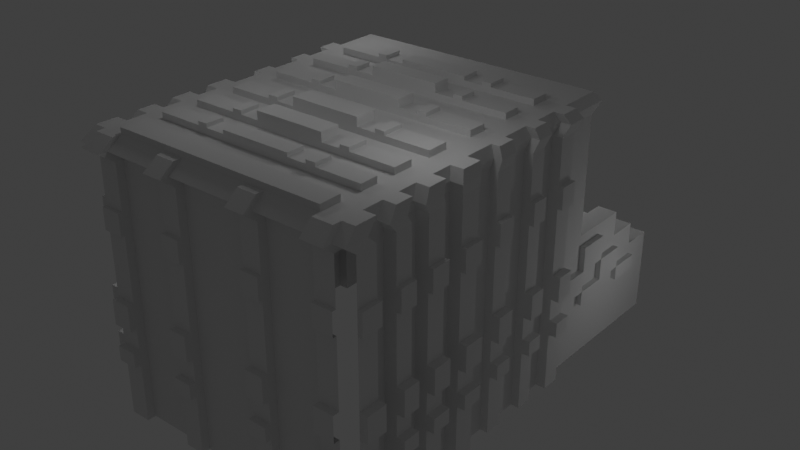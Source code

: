 # Source: untitled.blend  (saved by Blender 3.0.42; exported with 4.5.12 LTS)
import bpy
from mathutils import Matrix  # noqa: F401  (used for matrix-valued properties, if any)

bpy.ops.wm.read_factory_settings(use_empty=True)
scene = bpy.context.scene
scene.name = 'Scene'

# ---- collections
col_collection = bpy.data.collections.new('Collection'); scene.collection.children.link(col_collection)

# ---- world
world_world = bpy.data.worlds.new('World'); scene.world = world_world
world_world.use_nodes = True; world_world.node_tree.nodes.clear()
_N = world_world.node_tree.nodes; _L = world_world.node_tree.links
n0 = _N.new('ShaderNodeOutputWorld'); n0.name = 'World Output'; n0.location = (300, 300)
n1 = _N.new('ShaderNodeBackground'); n1.name = 'Background'; n1.location = (10, 300)
n1.inputs[0].default_value = (0.05088, 0.05088, 0.05088, 1.0)
_L.new(n1.outputs[0], n0.inputs[0])
n0.is_active_output = True
world_world.color = (0.05088, 0.05088, 0.05088)
world_world.use_sun_shadow = False
world_world.sun_shadow_jitter_overblur = 0.0

# ---- lights
light_point = bpy.data.lights.new('Point', 'POINT')
light_point.transmission_factor = 0.0
light_point.shadow_soft_size = 0.25
light_point.shadow_maximum_resolution = 0.006
light_point.use_absolute_resolution = True
light_point_001 = bpy.data.lights.new('Point.001', 'POINT')
light_point_001.transmission_factor = 0.0
light_point_001.shadow_soft_size = 0.25
light_point_001.shadow_maximum_resolution = 0.006
light_point_001.use_absolute_resolution = True
light_point_002 = bpy.data.lights.new('Point.002', 'POINT')
light_point_002.transmission_factor = 0.0
light_point_002.shadow_soft_size = 0.25
light_point_002.shadow_maximum_resolution = 0.006
light_point_002.use_absolute_resolution = True
light_point_003 = bpy.data.lights.new('Point.003', 'POINT')
light_point_003.transmission_factor = 0.0
light_point_003.shadow_soft_size = 0.25
light_point_003.shadow_maximum_resolution = 0.006
light_point_003.use_absolute_resolution = True
light_point_004 = bpy.data.lights.new('Point.004', 'POINT')
light_point_004.transmission_factor = 0.0
light_point_004.shadow_soft_size = 0.25
light_point_004.shadow_maximum_resolution = 0.006
light_point_004.use_absolute_resolution = True
light_point_005 = bpy.data.lights.new('Point.005', 'POINT')
light_point_005.transmission_factor = 0.0
light_point_005.shadow_soft_size = 0.25
light_point_005.shadow_maximum_resolution = 0.006
light_point_005.use_absolute_resolution = True
light_point_006 = bpy.data.lights.new('Point.006', 'POINT')
light_point_006.transmission_factor = 0.0
light_point_006.shadow_soft_size = 0.25
light_point_006.shadow_maximum_resolution = 0.006
light_point_006.use_absolute_resolution = True
light_point_007 = bpy.data.lights.new('Point.007', 'POINT')
light_point_007.transmission_factor = 0.0
light_point_007.shadow_soft_size = 0.25
light_point_007.shadow_maximum_resolution = 0.006
light_point_007.use_absolute_resolution = True
light_point_008 = bpy.data.lights.new('Point.008', 'POINT')
light_point_008.transmission_factor = 0.0
light_point_008.shadow_soft_size = 0.25
light_point_008.shadow_maximum_resolution = 0.006
light_point_008.use_absolute_resolution = True

# ---- meshes
me_cube_001 = bpy.data.meshes.new('Cube.001')
me_cube_001.from_pydata([(0.0, 1.174, -0.1897), (0.0, 1.174, -0.9898), (-1.727, 1.174, -0.1897), (-1.727, 1.174, -0.9898), (-1.727, -1.156, -0.1897), (-1.727, -1.156, -0.9898), (-1.727, -1.156, 0.3081), (-1.727, -3.304, -0.9898), (-1.727, -3.304, -0.1897), (0.0, -4.912, -0.1897), (0.0, -4.912, -0.9898), (-1.727, -4.912, -0.9898), (-1.727, -4.912, -0.1897), (0.0, -4.912, -0.1897), (0.0, -4.912, -0.9898), (-1.727, -4.912, -0.9898), (-1.727, -4.912, -0.1897), (-1.455, 1.174, -0.1897), (-1.455, 1.174, -0.9898), (-1.455, -4.912, -0.9898), (-1.455, -4.912, -0.1897), (-1.455, -4.912, -0.9898), (-1.455, -4.912, -0.1897), (-1.727, -0.5601, -0.9898), (-1.727, -0.5601, -0.1897), (0.0, -4.912, 0.3081), (-1.727, 0.3068, -0.1897), (-1.727, 0.3068, -0.9898), (-1.727, -3.304, 0.3081), (-1.455, -4.912, 0.3081), (-1.727, 0.7403, -0.1897), (-1.727, 0.7403, -0.9898), (-1.727, -0.1266, -0.9898), (-1.727, -0.1266, -0.1897), (-1.727, -1.156, 0.008939), (-1.727, -3.304, 0.008939), (-1.455, 1.174, 0.008939), (0.0, 1.174, 0.008939), (0.0, -0.5601, 0.647), (-1.727, 0.7403, 0.008939), (-1.727, 1.174, 0.008939), (0.0, -4.912, 0.647), (-1.455, -4.912, 0.008939), (0.0, -4.912, 0.008939), (-1.727, -3.304, 0.647), (-1.455, -0.5601, 0.647), (-1.727, -0.5601, 0.008939), (-1.727, -1.156, 0.647), (-1.727, -0.1266, 0.008939), (-1.727, 0.3068, 0.008939), (0.0, 0.7403, 0.008939), (-1.455, 0.7403, 0.008939), (-1.455, -4.912, 0.647), (-1.727, -0.5601, 0.3081), (-1.727, -0.1266, 0.3081), (-1.727, 0.3068, 0.3081), (0.0, 0.7403, 0.3081), (0.0, 0.3068, 0.3081), (-1.455, 0.7403, 0.3081), (-1.455, 0.3068, 0.3081), (-1.727, 0.7403, 0.3081), (0.0, -0.1266, 0.647), (-1.727, -0.5601, 0.647), (-1.455, -0.1266, 0.647), (-1.727, -0.1266, 0.647), (-1.727, 0.3068, 0.647), (-1.455, 0.3068, 0.647), (0.0, 0.3068, 0.647), (0.0, -3.304, 2.704), (0.0, -1.156, 2.704), (-1.455, -4.912, 2.704), (-1.727, -4.912, 2.704), (0.0, -4.912, 2.704), (-1.455, -1.156, 2.704), (-1.455, -3.304, 2.704), (-1.727, -1.156, 2.704), (-1.727, -3.304, 2.704), (-1.455, -0.5601, 2.704), (0.0, -0.5601, 2.704), (-1.727, -0.5601, 2.704), (0.0, -4.912, 2.413), (-1.727, -0.5601, 2.413), (-1.727, -4.912, 2.413), (-1.455, -4.912, 2.413), (0.0, -0.5601, 2.413), (-1.455, -0.5601, 2.413), (-1.727, -1.156, 2.413), (-1.727, -3.304, 2.413), (-1.727, 0.7403, 0.1605), (-1.727, 1.174, 0.1605), (-1.455, 1.174, 0.1605), (-1.455, 0.7403, 0.1605), (-1.455, 0.7403, 0.4597), (-1.455, 0.3068, 0.4597), (-1.727, 0.3068, 0.4597), (-1.727, 0.7403, 0.4597), (-1.455, -0.1266, 0.7986), (-1.455, -0.5601, 0.7986), (-1.727, -0.5601, 0.7986), (-1.727, -0.1266, 0.7986), (-1.727, 0.3068, 0.7986), (-1.455, 0.3068, 0.7986), (0.0, -0.7346, 2.413), (0.0, -0.7346, 0.647), (-1.455, -0.7346, 0.647), (-1.455, -0.7346, 2.413), (0.0, -5.1, 2.558), (-1.768, -0.393, 2.558), (-1.474, -5.1, 2.558), (-1.474, -0.393, 2.558), (-1.768, -3.361, 2.558), (-1.768, -5.1, 2.558), (0.0, -0.393, 2.558), (-1.768, -1.038, 2.558), (-1.727, -1.407, -0.1897), (-1.727, -1.407, -0.9898), (-1.727, -1.407, 0.3081), (-1.727, -1.407, 0.008939), (-1.727, -1.407, 0.647), (0.0, -1.407, 2.704), (-1.455, -1.407, 2.704), (-1.727, -1.407, 2.704), (-1.727, -1.407, 2.413), (-1.768, -1.309, 2.558), (-1.862, -1.156, -0.9898), (-1.862, -1.156, -0.1897), (-1.862, -1.407, -0.9898), (-1.862, -1.156, 0.008939), (-1.862, -1.156, 0.3081), (-1.862, -1.156, 0.647), (-1.862, -1.156, 2.413), (-1.903, -1.038, 2.558), (-1.862, -1.407, 2.413), (-1.862, -1.156, 2.704), (-1.903, -1.309, 2.558), (-1.862, -1.407, -0.1897), (-1.862, -1.407, 0.3081), (-1.862, -1.407, 0.008939), (-1.862, -1.407, 0.647), (-1.862, -1.407, 2.704), (-1.727, -2.356, -0.1897), (-1.727, -2.356, 0.3081), (-1.727, -2.356, 0.008939), (-1.727, -2.356, 0.647), (-1.455, -2.356, 2.704), (-1.727, -2.356, 2.704), (-1.727, -2.356, -0.9898), (0.0, -2.356, 2.704), (-1.727, -2.356, 2.413), (-1.768, -2.335, 2.558), (-1.727, -2.604, -0.1897), (-1.727, -2.604, 0.3081), (-1.727, -2.604, 0.008939), (-1.727, -2.604, 0.647), (-1.455, -2.604, 2.704), (-1.727, -2.604, 2.704), (-1.727, -2.604, -0.9898), (0.0, -2.604, 2.704), (-1.727, -2.604, 2.413), (-1.768, -2.604, 2.558), (-1.833, -2.604, -0.9898), (-1.833, -2.356, -0.9898), (-1.833, -2.604, 2.413), (-1.833, -2.356, 2.413), (-1.874, -2.604, 2.558), (-1.874, -2.335, 2.558), (-1.833, -2.356, 0.647), (-1.833, -2.356, 2.704), (-1.833, -2.356, 0.3081), (-1.833, -2.356, 0.008939), (-1.833, -2.356, -0.1897), (-1.833, -2.604, -0.1897), (-1.833, -2.604, 0.3081), (-1.833, -2.604, 0.008939), (-1.833, -2.604, 0.647), (-1.833, -2.604, 2.704), (-1.727, -1.731, -0.9898), (0.0, -1.731, 2.704), (-1.727, -1.731, 2.413), (-1.768, -1.659, 2.558), (-1.727, -1.731, -0.1897), (-1.727, -1.731, 0.3081), (-1.727, -1.731, 0.008939), (-1.727, -1.731, 0.647), (-1.455, -1.731, 2.704), (-1.727, -1.731, 2.704), (-1.727, -1.959, -0.1897), (-1.727, -1.959, 0.3081), (-1.727, -1.959, 0.008939), (-1.727, -1.959, 0.647), (-1.455, -1.959, 2.704), (-1.727, -1.959, 2.704), (-1.727, -1.959, -0.9898), (0.0, -1.959, 2.704), (-1.727, -1.959, 2.413), (-1.768, -1.906, 2.558), (-1.839, -1.959, -0.9898), (-1.839, -1.731, -0.9898), (-1.839, -1.959, 2.413), (-1.839, -1.731, 2.413), (-1.88, -1.906, 2.558), (-1.88, -1.659, 2.558), (-1.839, -1.731, -0.1897), (-1.839, -1.731, 0.008939), (-1.839, -1.731, 0.3081), (-1.839, -1.731, 0.647), (-1.839, -1.731, 2.704), (-1.839, -1.959, -0.1897), (-1.839, -1.959, 0.3081), (-1.839, -1.959, 0.008939), (-1.839, -1.959, 0.647), (-1.839, -1.959, 2.704), (-1.727, -3.022, -0.1897), (-1.727, -3.022, 0.3081), (-1.727, -3.022, 0.008939), (-1.727, -3.022, 0.647), (-1.455, -3.022, 2.704), (-1.727, -3.022, 2.704), (-1.727, -3.022, -0.9898), (0.0, -3.022, 2.704), (-1.727, -3.022, 2.413), (-1.768, -3.055, 2.558), (-1.727, -4.108, -0.1897), (-1.727, -4.108, -0.9898), (-1.727, -4.108, 0.3081), (-1.727, -4.108, 0.008939), (-1.727, -4.108, 0.647), (0.0, -4.108, 2.704), (-1.455, -4.108, 2.704), (-1.727, -4.108, 2.704), (-1.727, -4.108, 2.413), (-1.768, -4.23, 2.558), (-1.727, -4.344, -0.1897), (-1.727, -4.344, 0.3081), (-1.727, -4.344, 0.008939), (-1.727, -4.344, 0.647), (-1.455, -4.344, 2.704), (-1.727, -4.344, 2.704), (-1.727, -4.344, -0.9898), (0.0, -4.344, 2.704), (-1.727, -4.344, 2.413), (-1.768, -4.485, 2.558), (-1.727, -3.587, -0.9898), (0.0, -3.587, 2.704), (-1.727, -3.587, 2.413), (-1.768, -3.667, 2.558), (-1.727, -3.587, -0.1897), (-1.727, -3.587, 0.3081), (-1.727, -3.587, 0.008939), (-1.727, -3.587, 0.647), (-1.455, -3.587, 2.704), (-1.727, -3.587, 2.704), (-1.727, -3.848, -0.1897), (-1.727, -3.848, 0.3081), (-1.727, -3.848, 0.008939), (-1.727, -3.848, 0.647), (-1.455, -3.848, 2.704), (-1.727, -3.848, 2.704), (-1.727, -3.848, -0.9898), (0.0, -3.848, 2.704), (-1.727, -3.848, 2.413), (-1.768, -3.949, 2.558), (-1.727, -4.628, -0.1897), (-1.727, -4.628, 0.3081), (-1.727, -4.628, 0.008939), (-1.727, -4.628, 0.647), (-1.455, -4.628, 2.704), (-1.727, -4.628, 2.704), (-1.727, -4.628, -0.9898), (0.0, -4.628, 2.704), (-1.727, -4.628, 2.413), (-1.768, -4.792, 2.558), (-1.893, -3.022, -0.1897), (-1.893, -3.304, -0.1897), (-1.893, -4.628, -0.1897), (-1.893, -4.912, -0.1897), (-1.893, -3.304, -0.9898), (-1.893, -4.912, 0.008939), (-1.893, -4.912, -0.9898), (-1.893, -3.022, 0.3081), (-1.893, -3.304, 0.3081), (-1.893, -4.628, 0.3081), (-1.893, -4.912, 0.3081), (-1.893, -3.304, 0.008939), (-1.893, -3.022, 0.008939), (-1.893, -4.628, 0.008939), (-1.893, -4.912, 2.413), (-1.893, -4.912, 0.647), (-1.893, -3.022, 0.647), (-1.893, -3.304, 0.647), (-1.893, -4.628, 0.647), (-1.934, -3.361, 2.558), (-1.893, -3.304, 2.704), (-1.893, -3.022, 2.704), (-1.893, -4.628, 2.704), (-1.893, -4.912, 2.704), (-1.934, -5.1, 2.558), (-1.893, -3.304, 2.413), (-1.893, -3.022, -0.9898), (-1.893, -3.022, 2.413), (-1.934, -3.055, 2.558), (-1.893, -4.344, -0.9898), (-1.893, -4.108, -0.9898), (-1.893, -4.344, 2.413), (-1.893, -4.108, 2.413), (-1.934, -4.485, 2.558), (-1.934, -4.23, 2.558), (-1.893, -4.108, 0.647), (-1.893, -4.108, 0.3081), (-1.893, -4.108, 0.008939), (-1.893, -4.108, 2.704), (-1.893, -4.108, -0.1897), (-1.893, -4.344, -0.1897), (-1.893, -4.344, 0.3081), (-1.893, -4.344, 0.008939), (-1.893, -4.344, 0.647), (-1.893, -4.344, 2.704), (-1.893, -3.848, -0.9898), (-1.893, -3.587, -0.9898), (-1.893, -3.848, 2.413), (-1.893, -3.587, 2.413), (-1.934, -3.949, 2.558), (-1.934, -3.667, 2.558), (-1.893, -3.587, -0.1897), (-1.893, -3.587, 0.008939), (-1.893, -3.587, 2.704), (-1.893, -3.587, 0.3081), (-1.893, -3.587, 0.647), (-1.893, -3.848, -0.1897), (-1.893, -3.848, 0.3081), (-1.893, -3.848, 0.008939), (-1.893, -3.848, 0.647), (-1.893, -3.848, 2.704), (-1.893, -4.628, -0.9898), (-1.893, -4.628, 2.413), (-1.934, -4.792, 2.558), (-1.967, -1.156, -0.1897), (-1.967, -1.156, 0.008939), (-1.967, -1.156, 0.3081), (-1.967, -1.156, 0.647), (-1.967, -1.407, -0.1897), (-1.967, -1.407, 0.3081), (-1.967, -1.407, 0.008939), (-1.967, -1.407, 0.647), (-1.938, -2.356, 0.3081), (-1.938, -2.356, 0.647), (-1.938, -2.356, -0.1897), (-1.938, -2.356, 0.008939), (-1.938, -2.604, -0.1897), (-1.938, -2.604, 0.3081), (-1.938, -2.604, 0.008939), (-1.938, -2.604, 0.647), (-1.944, -1.731, -0.1897), (-1.944, -1.731, 0.008939), (-1.944, -1.731, 0.3081), (-1.944, -1.731, 0.647), (-1.944, -1.959, -0.1897), (-1.944, -1.959, 0.3081), (-1.944, -1.959, 0.008939), (-1.944, -1.959, 0.647), (-1.999, -3.022, -0.1897), (-1.999, -3.304, -0.1897), (-1.999, -4.628, -0.1897), (-1.999, -4.912, -0.1897), (-1.999, -4.912, 0.008939), (-1.999, -3.022, 0.3081), (-1.999, -3.304, 0.3081), (-1.999, -4.628, 0.3081), (-1.999, -4.912, 0.3081), (-1.999, -3.304, 0.008939), (-1.999, -3.022, 0.008939), (-1.999, -4.628, 0.008939), (-1.999, -3.022, 0.647), (-1.999, -3.304, 0.647), (-1.999, -4.912, 0.647), (-1.999, -4.628, 0.647), (-1.999, -4.108, 0.3081), (-1.999, -4.108, 0.647), (-1.999, -4.108, -0.1897), (-1.999, -4.108, 0.008939), (-1.999, -4.344, -0.1897), (-1.999, -4.344, 0.3081), (-1.999, -4.344, 0.008939), (-1.999, -4.344, 0.647), (-1.999, -3.587, -0.1897), (-1.999, -3.587, 0.008939), (-1.999, -3.587, 0.3081), (-1.999, -3.587, 0.647), (-1.999, -3.848, -0.1897), (-1.999, -3.848, 0.3081), (-1.999, -3.848, 0.008939), (-1.999, -3.848, 0.647), (-1.801, -0.1266, 0.3081), (-1.801, -0.1266, 0.647), (-1.801, 0.7403, -0.1897), (-1.801, 0.7403, 0.008939), (-1.801, 0.3068, 0.008939), (-1.801, 0.3068, -0.1897), (-1.801, -0.1266, -0.1897), (-1.801, -0.1266, 0.008939), (-1.801, -0.5601, 0.008939), (-1.801, -0.5601, -0.1897), (-1.801, 0.3068, 0.3081), (-1.801, -0.5601, 0.3081), (-1.801, -1.156, 0.008939), (-1.801, -1.156, 0.3081), (-1.801, -0.5601, 0.647), (0.0, -1.407, 2.786), (0.0, -1.156, 2.786), (-1.455, -1.156, 2.786), (0.0, -3.304, 2.786), (-1.455, -3.304, 2.786), (0.0, -4.912, 2.786), (-1.455, -4.912, 2.786), (-1.455, -3.022, 2.786), (-1.455, -4.628, 2.786), (-1.455, -1.407, 2.786), (0.0, -2.604, 2.786), (0.0, -2.356, 2.786), (-1.455, -2.356, 2.786), (-1.455, -2.604, 2.786), (0.0, -1.959, 2.786), (0.0, -1.731, 2.786), (-1.455, -1.731, 2.786), (-1.455, -1.959, 2.786), (0.0, -3.022, 2.786), (0.0, -4.344, 2.786), (0.0, -4.108, 2.786), (-1.455, -4.108, 2.786), (-1.455, -4.344, 2.786), (0.0, -3.848, 2.786), (0.0, -3.587, 2.786), (-1.455, -3.587, 2.786), (-1.455, -3.848, 2.786), (0.0, -4.628, 2.786), (-0.7277, 1.174, -0.1897), (-0.7277, -4.912, -0.9898), (-0.7277, -4.912, -0.9898), (-0.7277, 1.174, -0.9898), (-0.7277, -4.912, 0.3081), (-0.7277, -4.912, -0.1897), (-0.7277, -4.912, -0.1897), (-0.7277, 1.174, 0.008939), (-0.7277, -4.912, 0.008939), (-0.7277, -4.912, 0.647), (-0.7277, 0.7403, 0.008939), (-0.7277, 0.3068, 0.3081), (-0.7277, 0.7403, 0.3081), (-0.7277, -0.5601, 0.647), (-0.7277, 0.3068, 0.647), (-0.7277, -0.1266, 0.647), (-0.7277, -1.156, 2.704), (-0.7277, -3.304, 2.704), (-0.7277, -4.912, 2.704), (-0.7277, -0.5601, 2.704), (-0.7277, -4.912, 2.413), (-0.7277, -0.5601, 2.413), (-0.7277, -0.7346, 0.647), (-0.7277, -0.7346, 2.413), (-0.737, -5.1, 2.558), (-0.737, -0.393, 2.558), (-0.7277, -1.407, 2.704), (-0.7277, -2.356, 2.704), (-0.7277, -2.604, 2.704), (-0.7277, -1.731, 2.704), (-0.7277, -1.959, 2.704), (-0.7277, -3.022, 2.704), (-0.7277, -4.108, 2.704), (-0.7277, -4.344, 2.704), (-0.7277, -3.587, 2.704), (-0.7277, -3.848, 2.704), (-0.7277, -4.628, 2.704), (-0.7277, -1.156, 2.786), (-0.7277, -3.304, 2.786), (-0.7277, -4.912, 2.786), (-0.7277, -1.407, 2.786), (-0.7277, -2.356, 2.786), (-0.7277, -2.604, 2.786), (-0.7277, -1.731, 2.786), (-0.7277, -1.959, 2.786), (-0.7277, -3.022, 2.786), (-0.7277, -4.108, 2.786), (-0.7277, -4.344, 2.786), (-0.7277, -3.587, 2.786), (-0.7277, -3.848, 2.786), (-0.7277, -4.628, 2.786), (-0.4725, 1.174, -0.1897), (-0.4725, -4.912, -0.9898), (-0.4725, -4.912, -0.9898), (-0.4725, 1.174, 0.008939), (-0.4725, 0.7403, 0.008939), (-0.4725, 0.3068, 0.3081), (-0.4725, 0.7403, 0.3081), (-0.4725, -0.5601, 0.647), (-0.4725, 0.3068, 0.647), (-0.4725, -0.1266, 0.647), (-0.4725, -0.5601, 2.704), (-0.4725, -0.5601, 2.413), (-0.4725, -0.7346, 0.647), (-0.4725, -0.7346, 2.413), (-0.4785, -0.393, 2.558), (-0.4725, -1.407, 2.704), (-0.4725, -2.356, 2.704), (-0.4725, -2.604, 2.704), (-0.4725, -1.731, 2.704), (-0.4725, -1.959, 2.704), (-0.4725, -3.022, 2.704), (-0.4725, -4.108, 2.704), (-0.4725, -4.344, 2.704), (-0.4725, -3.587, 2.704), (-0.4725, -3.848, 2.704), (-0.4725, -4.628, 2.704), (-0.4725, -1.407, 2.786), (-0.4725, -2.356, 2.786), (-0.4725, -2.604, 2.786), (-0.4725, -1.731, 2.786), (-0.4725, -1.959, 2.786), (-0.4725, -3.022, 2.786), (-0.4725, -4.108, 2.786), (-0.4725, -4.344, 2.786), (-0.4725, -3.587, 2.786), (-0.4725, -3.848, 2.786), (-0.4725, -4.628, 2.786), (-0.4725, 1.174, -0.9898), (-0.4725, -4.912, 0.3081), (-0.4725, -4.912, -0.1897), (-0.4725, -4.912, -0.1897), (-0.4725, -4.912, 0.008939), (-0.4725, -4.912, 0.647), (-0.4725, -1.156, 2.704), (-0.4725, -3.304, 2.704), (-0.4725, -4.912, 2.704), (-0.4725, -4.912, 2.413), (-0.4785, -5.1, 2.558), (-0.4725, -1.156, 2.786), (-0.4725, -3.304, 2.786), (-0.4725, -4.912, 2.786), (-1.727, -5.027, -0.1897), (-1.727, -5.027, 0.008939), (-1.455, -5.027, -0.1897), (-1.727, -5.027, -0.9898), (-1.727, -5.027, -0.1897), (-1.455, -5.027, -0.1897), (-1.455, -5.027, -0.9898), (-1.455, -5.027, 0.3081), (-1.455, -5.027, 0.647), (-1.727, -5.027, 0.3081), (-1.455, -5.027, 0.008939), (-1.727, -5.027, 0.647), (-1.727, -5.027, 2.413), (-1.474, -5.215, 2.558), (-1.455, -5.027, 2.704), (-1.727, -5.027, 2.704), (-1.768, -5.215, 2.558), (-1.455, -5.027, 2.413), (-0.4725, -5.027, 0.3081), (-0.7277, -5.027, 0.3081), (-0.4725, -5.027, -0.1897), (-0.7277, -5.027, -0.1897), (-0.4725, -5.027, -0.1897), (-0.7277, -5.027, -0.1897), (-0.4725, -5.027, 0.008939), (-0.7277, -5.027, 0.008939), (-0.4725, -5.027, 0.647), (-0.7277, -5.027, 0.647), (-0.4725, -5.027, 2.704), (-0.7277, -5.027, 2.704), (-0.4725, -5.027, 2.413), (-0.7277, -5.027, 2.413), (-0.4785, -5.215, 2.558), (-0.737, -5.215, 2.558), (-0.7277, -5.027, -0.9898), (-0.4725, -5.027, -0.9898), (-1.727, -1.156, 1.82), (0.0, -4.912, 1.82), (-1.727, -0.5601, 1.82), (-1.455, -4.912, 1.82), (-1.455, -0.5601, 1.82), (-1.727, -3.304, 1.82), (0.0, -0.7346, 1.82), (-1.455, -0.7346, 1.82), (-1.727, -1.407, 1.82), (-1.862, -1.156, 1.82), (-1.862, -1.407, 1.82), (-1.727, -2.356, 1.82), (-1.727, -2.604, 1.82), (-1.833, -2.356, 1.82), (-1.833, -2.604, 1.82), (-1.727, -1.731, 1.82), (-1.727, -1.959, 1.82), (-1.839, -1.731, 1.82), (-1.839, -1.959, 1.82), (-1.727, -3.022, 1.82), (-1.727, -4.108, 1.82), (-1.727, -4.344, 1.82), (-1.727, -3.587, 1.82), (-1.727, -3.848, 1.82), (-1.727, -4.628, 1.82), (-1.893, -4.912, 1.82), (-1.893, -3.304, 1.82), (-1.893, -3.022, 1.82), (-1.893, -4.108, 1.82), (-1.893, -4.344, 1.82), (-1.893, -3.587, 1.82), (-1.893, -3.848, 1.82), (-1.893, -4.628, 1.82), (-0.7277, -0.7346, 1.82), (-0.7277, -4.912, 1.82), (-0.4725, -0.7346, 1.82), (-0.4725, -4.912, 1.82), (-1.727, -5.027, 1.82), (-1.455, -5.027, 1.82), (-0.7277, -5.027, 1.82), (-0.4725, -5.027, 1.82), (-1.727, -1.156, 1.53), (-0.8568, 1.174, -0.9898), (-1.862, -1.156, 1.53), (-1.893, -4.912, 1.53), (-1.727, -5.027, 1.53), (0.0, -4.912, 1.53), (-1.727, -0.5601, 1.53), (-1.455, -4.912, 1.53), (-1.455, -0.5601, 1.53), (-1.727, -3.304, 1.53), (-1.455, -0.7346, 1.53), (-1.727, -1.407, 1.53), (-1.862, -1.407, 1.53), (-1.727, -2.356, 1.53), (-1.727, -2.604, 1.53), (-1.833, -2.356, 1.53), (-1.833, -2.604, 1.53), (-1.727, -1.731, 1.53), (-1.727, -1.959, 1.53), (-1.839, -1.731, 1.53), (-1.839, -1.959, 1.53), (-1.727, -3.022, 1.53), (-1.727, -4.108, 1.53), (-1.727, -4.344, 1.53), (-1.727, -3.587, 1.53), (-1.727, -3.848, 1.53), (-1.727, -4.628, 1.53), (-1.893, -3.304, 1.53), (-1.893, -3.022, 1.53), (-1.893, -4.108, 1.53), (-1.893, -4.344, 1.53), (-1.893, -3.587, 1.53), (-1.893, -3.848, 1.53), (-1.893, -4.628, 1.53), (-0.7277, -0.7346, 1.53), (-0.7277, -4.912, 1.53), (-0.8568, -4.912, 0.3081), (-0.4725, -4.912, 1.53), (-1.455, -5.027, 1.53), (-0.7277, -5.027, 1.53), (-0.4725, -5.027, 1.53), (-1.925, -1.407, 1.53), (-1.925, -1.407, 1.82), (-1.896, -2.356, 1.53), (-1.896, -2.356, 1.82), (-1.896, -2.604, 1.53), (-1.896, -2.604, 1.82), (-1.902, -1.731, 1.53), (-1.902, -1.731, 1.82), (-1.902, -1.959, 1.53), (-1.902, -1.959, 1.82), (-1.956, -3.304, 1.53), (-1.956, -3.304, 1.82), (-1.956, -3.022, 1.53), (-1.956, -3.022, 1.82), (-1.956, -4.108, 1.53), (-1.956, -4.108, 1.82), (-1.956, -4.344, 1.53), (-1.956, -4.344, 1.82), (-1.956, -3.587, 1.53), (-1.956, -3.587, 1.82), (-1.956, -3.848, 1.53), (-1.956, -3.848, 1.82), (-1.956, -4.628, 1.53), (-1.956, -4.628, 1.82), (-1.956, -4.912, 1.82), (-1.925, -1.156, 1.82), (-1.925, -1.156, 1.53), (-1.956, -4.912, 1.53), (-1.455, -5.079, 1.53), (-1.455, -5.079, 1.82), (-0.7277, -5.079, 1.53), (-0.7277, -5.079, 1.82), (-0.4725, -5.079, 1.53), (-0.4725, -5.079, 1.82), (-1.727, -5.079, 1.82), (-1.727, -5.079, 1.53), (-1.727, -5.113, -0.1897), (-1.727, -5.113, 0.008939), (-1.455, -5.113, -0.1897), (-1.455, -5.113, 0.3081), (-1.455, -5.113, 0.647), (-1.727, -5.113, 0.3081), (-1.455, -5.113, 0.008939), (-1.727, -5.113, 0.647), (-0.4725, -5.113, 0.3081), (-0.7277, -5.113, 0.3081), (-0.4725, -5.113, -0.1897), (-0.7277, -5.113, -0.1897), (-0.4725, -5.113, 0.008939), (-0.7277, -5.113, 0.008939), (-0.4725, -5.113, 0.647), (-0.7277, -5.113, 0.647), (0.0, -1.263, 1.53), (0.0, -1.263, 0.647), (-0.4725, -1.263, 0.647), (-0.7277, -1.263, 0.647), (-0.7277, -1.263, 1.53), (-0.7277, -1.263, 1.82), (-0.4725, -1.263, 1.53), (-0.4725, -1.263, 1.82), (0.0, -1.263, 1.82), (-0.8568, -4.912, -0.1897), (-0.8568, -4.912, -0.1897), (-0.8568, -4.912, 0.008939), (-0.8568, -4.912, 0.647), (-0.8568, -1.156, 2.704), (-0.8568, -3.304, 2.704), (-0.8568, -4.912, 2.704), (-0.8568, -4.912, 2.413), (-0.8678, -5.1, 2.558), (-0.8568, -1.156, 2.786), (-0.8568, -3.304, 2.786), (-0.8568, -4.912, 2.786), (-0.8568, 1.174, -0.1897), (-0.8568, -4.912, -0.9898), (-0.8568, -4.912, -0.9898), (-0.8568, 1.174, 0.008939), (-0.8568, 0.7403, 0.008939), (-0.8568, 0.3068, 0.3081), (-0.8568, 0.7403, 0.3081), (-0.8568, -0.5601, 0.647), (-0.8568, 0.3068, 0.647), (-0.8568, -0.1266, 0.647), (-0.8568, -0.5601, 2.704), (-0.8568, -0.5601, 2.413), (-0.8568, -0.7346, 0.647), (-0.8568, -0.7346, 2.413), (-0.8678, -0.393, 2.558), (-0.8568, -1.407, 2.704), (-0.8568, -2.356, 2.704), (-0.8568, -2.604, 2.704), (-0.8568, -1.731, 2.704), (-0.8568, -1.959, 2.704), (-0.8568, -3.022, 2.704), (-0.8568, -4.108, 2.704), (-0.8568, -4.344, 2.704), (-0.8568, -3.587, 2.704), (-0.8568, -3.848, 2.704), (-0.8568, -4.628, 2.704), (-0.8568, -1.407, 2.786), (-0.8568, -2.356, 2.786), (-0.8568, -2.604, 2.786), (-0.8568, -1.731, 2.786), (-0.8568, -1.959, 2.786), (-0.8568, -3.022, 2.786), (-0.8568, -4.108, 2.786), (-0.8568, -4.344, 2.786), (-0.8568, -3.587, 2.786), (-0.8568, -3.848, 2.786), (-0.8568, -4.628, 2.786), (-0.8568, -4.912, 1.82), (-0.8568, -0.7346, 1.82), (-0.8568, -0.7346, 1.53), (-0.8568, -4.912, 1.53), (0.0, -4.912, 1.946), (-1.727, -0.5601, 1.946), (-1.455, -4.912, 1.946), (-1.455, -0.5601, 1.946), (-1.727, -3.304, 1.946), (-1.455, -0.7346, 1.946), (-1.727, -1.407, 1.946), (-1.862, -1.407, 1.946), (-1.727, -2.356, 1.946), (-1.727, -2.604, 1.946), (-1.833, -2.356, 1.946), (-1.833, -2.604, 1.946), (-1.727, -1.731, 1.946), (-1.727, -1.959, 1.946), (-1.839, -1.731, 1.946), (-1.839, -1.959, 1.946), (-1.727, -3.022, 1.946), (-1.727, -4.108, 1.946), (-1.727, -4.344, 1.946), (-1.727, -3.587, 1.946), (-1.727, -3.848, 1.946), (-1.727, -4.628, 1.946), (-1.893, -3.304, 1.946), (-1.893, -3.022, 1.946), (-1.893, -4.108, 1.946), (-1.893, -4.344, 1.946), (-1.893, -3.587, 1.946), (-1.893, -3.848, 1.946), (-1.893, -4.628, 1.946), (-0.7277, -0.7346, 1.946), (-0.7277, -4.912, 1.946), (-0.4725, -0.7346, 1.946), (-0.4725, -4.912, 1.946), (-1.455, -5.027, 1.946), (-0.7277, -5.027, 1.946), (-0.4725, -5.027, 1.946), (-1.727, -1.156, 1.946), (0.0, -0.7346, 1.946), (-1.862, -1.156, 1.946), (-1.893, -4.912, 1.946), (-1.727, -5.027, 1.946), (-0.8568, -4.912, 1.946), (-0.8568, -0.7346, 1.946), (-0.8568, -0.6807, 0.647), (-0.7277, -0.6807, 0.647), (0.0, -0.6807, 1.946), (0.0, -0.6807, 1.82), (-0.7277, -0.6807, 1.53), (-0.7277, -0.6807, 1.82), (-0.4725, -0.6807, 1.82), (-0.8568, -0.6807, 1.82), (-0.8568, -0.6807, 1.53), (-0.7277, -0.6807, 1.946), (-0.4725, -0.6807, 1.946), (-0.8568, -0.6807, 1.946), (0.0, -1.407, 2.835), (0.0, -1.156, 2.835), (-0.4725, -1.407, 2.835), (0.0, -2.604, 2.835), (0.0, -2.356, 2.835), (-0.4725, -2.356, 2.835), (-0.4725, -2.604, 2.835), (0.0, -1.959, 2.835), (0.0, -1.731, 2.835), (-0.4725, -1.731, 2.835), (-0.4725, -1.959, 2.835), (0.0, -3.304, 2.835), (0.0, -3.022, 2.835), (-0.4725, -3.022, 2.835), (0.0, -4.344, 2.835), (0.0, -4.108, 2.835), (-0.4725, -4.108, 2.835), (-0.4725, -4.344, 2.835), (0.0, -3.848, 2.835), (0.0, -3.587, 2.835), (-0.4725, -3.587, 2.835), (-0.4725, -3.848, 2.835), (-0.8568, -1.407, 2.835), (-0.7277, -1.407, 2.835), (-0.8568, -2.356, 2.835), (-0.7277, -2.356, 2.835), (-0.8568, -2.604, 2.835), (-0.7277, -2.604, 2.835), (-0.8568, -1.731, 2.835), (-0.7277, -1.731, 2.835), (-0.8568, -1.959, 2.835), (-0.7277, -1.959, 2.835), (-0.8568, -3.022, 2.835), (-0.7277, -3.022, 2.835), (-0.8568, -4.108, 2.835), (-0.7277, -4.108, 2.835), (-0.8568, -4.344, 2.835), (-0.7277, -4.344, 2.835), (-0.8568, -3.587, 2.835), (-0.7277, -3.587, 2.835), (-0.8568, -3.848, 2.835), (-0.7277, -3.848, 2.835), (-0.7277, -1.156, 2.835), (-0.7277, -3.304, 2.835), (-0.4725, -1.156, 2.835), (-0.4725, -3.304, 2.835), (-0.8568, -1.156, 2.835), (-0.8568, -3.304, 2.835), (0.0, -2.604, 2.902), (0.0, -2.356, 2.902), (-0.4725, -2.356, 2.902), (-0.4725, -2.604, 2.902), (0.0, -1.959, 2.902), (0.0, -1.731, 2.902), (-0.4725, -1.731, 2.902), (-0.4725, -1.959, 2.902), (0.0, -3.304, 2.902), (0.0, -3.022, 2.902), (-0.4725, -3.022, 2.902), (0.0, -3.848, 2.902), (0.0, -3.587, 2.902), (-0.4725, -3.587, 2.902), (-0.4725, -3.848, 2.902), (-0.4725, -3.304, 2.902), (-1.455, -0.7562, 1.946), (-1.455, -0.7562, 2.413), (-0.4725, -0.7562, 2.413), (0.0, -0.7562, 2.413), (-0.4725, -0.7562, 1.946), (-1.455, -0.7562, 0.647), (-1.455, -0.7562, 1.53), (-0.8568, -0.7562, 0.647), (-0.8568, -0.7562, 2.413), (-0.8568, -0.7562, 1.53), (-0.8568, -0.7562, 1.946), (0.0, -0.7562, 1.946), (-1.455, -0.8117, 1.946), (-1.455, -0.8117, 2.413), (-0.4725, -0.8117, 2.413), (0.0, -0.8117, 2.413), (-0.4725, -0.8117, 1.946), (-1.455, -0.8117, 0.647), (-1.455, -0.8117, 1.53), (-0.8568, -0.8117, 0.647), (-0.8568, -0.8117, 2.413), (-0.8568, -0.8117, 1.53), (-0.8568, -0.8117, 1.946), (0.0, -0.8117, 1.946), (0.0, 0.7403, 0.008939), (0.0, 0.7403, 0.3081), (0.0, 0.3068, 0.3081), (0.0, 0.3068, 0.647)], [(11, 15), (915, 914), (913, 912)], [(31, 30, 2, 3), (523, 486, 0, 1), (524, 25, 41, 528), (54, 53, 403, 392), (231, 230, 304, 306), (249, 247, 326, 327), (20, 12, 16, 22), (487, 10, 14, 488), (716, 20, 22, 717), (730, 717, 22, 21), (26, 49, 396, 397), (54, 55, 402, 392), (2, 30, 39, 40), (3, 2, 17, 18), (789, 260, 319, 796), (108, 70, 551, 550), (5, 4, 24, 23), (26, 33, 48, 49), (32, 33, 26, 27), (17, 2, 40, 36), (24, 4, 34, 46), (27, 26, 30, 31), (23, 24, 33, 32), (525, 9, 43, 527), (728, 17, 36, 731), (110, 76, 292, 291), (107, 113, 75, 79), (732, 51, 58, 734), (247, 248, 324, 326), (49, 39, 395, 396), (527, 43, 25, 524), (71, 267, 294, 295), (39, 49, 55, 60), (48, 46, 53, 54), (46, 48, 399, 400), (731, 36, 51, 732), (65, 64, 99, 100), (51, 39, 60, 58), (787, 240, 303, 794), (55, 54, 64, 65), (526, 441, 560, 559), (733, 59, 66, 736), (53, 6, 47, 62), (60, 55, 94, 95), (734, 58, 59, 733), (59, 55, 65, 66), (7, 8, 273, 276), (109, 107, 79, 77), (441, 437, 571, 560), (742, 109, 77, 738), (251, 245, 322, 325), (737, 63, 45, 735), (614, 620, 98, 62, 47), (39, 51, 91, 88), (736, 66, 63, 737), (266, 267, 71, 70), (216, 217, 76, 74), (77, 79, 75, 73), (250, 256, 433, 432), (501, 119, 407, 512), (738, 77, 73, 720), (533, 106, 72, 531), (801, 769, 80, 532), (240, 241, 305, 303), (735, 45, 104, 740), (772, 770, 81, 85), (770, 805, 86, 81), (248, 246, 323, 324), (90, 89, 88, 91), (92, 95, 94, 93), (96, 99, 98, 97), (101, 100, 99, 96), (36, 40, 89, 90), (66, 65, 100, 101), (58, 60, 95, 92), (40, 39, 88, 89), (51, 36, 90, 91), (63, 66, 101, 96), (59, 58, 92, 93), (45, 63, 96, 97), (55, 59, 93, 94), (741, 811, 898, 896), (772, 85, 105, 774), (497, 84, 102, 499), (532, 80, 106, 533), (253, 255, 331, 329), (739, 85, 109, 742), (440, 525, 557, 558), (85, 81, 107, 109), (81, 86, 113, 107), (262, 268, 333, 274), (114, 117, 137, 135), (503, 157, 417, 514), (73, 75, 121, 120), (117, 116, 136, 137), (116, 118, 138, 136), (4, 5, 124, 125), (121, 75, 133, 139), (123, 121, 139, 134), (130, 132, 134, 131), (807, 776, 132, 130), (131, 134, 139, 133), (313, 315, 383, 381), (127, 137, 136, 128), (125, 135, 340, 336), (125, 124, 126, 135), (122, 123, 134, 132), (614, 47, 129, 616), (775, 122, 132, 776), (6, 34, 127, 128), (115, 114, 135, 126), (34, 4, 125, 127), (47, 6, 128, 129), (75, 113, 131, 133), (113, 86, 130, 131), (194, 148, 149, 195), (782, 777, 148, 194), (747, 190, 144, 744), (190, 191, 145, 144), (195, 149, 145, 191), (187, 141, 143, 189), (188, 142, 141, 187), (186, 140, 142, 188), (186, 192, 146, 140), (156, 150, 171, 160), (778, 158, 162, 780), (748, 216, 414, 759), (144, 145, 155, 154), (140, 146, 161, 170), (627, 143, 166, 629), (158, 159, 164, 162), (150, 152, 173, 171), (149, 148, 163, 165), (163, 162, 164, 165), (779, 780, 162, 163), (165, 164, 175, 167), (204, 208, 357, 354), (169, 173, 172, 168), (170, 171, 348, 346), (170, 161, 160, 171), (155, 145, 167, 175), (145, 149, 165, 167), (159, 155, 175, 164), (143, 141, 168, 166), (151, 153, 174, 172), (141, 142, 169, 168), (152, 151, 172, 173), (142, 140, 170, 169), (114, 115, 176, 180), (114, 180, 182, 117), (117, 182, 181, 116), (116, 181, 183, 118), (123, 179, 185, 121), (120, 121, 185, 184), (743, 120, 184, 746), (775, 781, 178, 122), (122, 178, 179, 123), (185, 179, 201, 206), (187, 189, 210, 208), (183, 181, 204, 205), (188, 187, 208, 209), (181, 182, 203, 204), (184, 185, 191, 190), (228, 236, 429, 428), (186, 188, 209, 207), (194, 195, 200, 198), (202, 197, 196, 207), (202, 207, 356, 352), (203, 209, 208, 204), (329, 331, 391, 389), (201, 200, 211, 206), (783, 784, 198, 199), (199, 198, 200, 201), (195, 191, 211, 200), (180, 176, 197, 202), (631, 183, 205, 633), (192, 186, 207, 196), (782, 194, 198, 784), (179, 178, 199, 201), (182, 180, 202, 203), (191, 185, 206, 211), (158, 220, 221, 159), (778, 785, 220, 158), (745, 154, 216, 748), (154, 155, 217, 216), (159, 221, 217, 155), (151, 213, 215, 153), (152, 214, 213, 151), (150, 212, 214, 152), (150, 156, 218, 212), (260, 230, 231, 261), (789, 786, 230, 260), (752, 256, 228, 749), (256, 257, 229, 228), (253, 224, 226, 255), (254, 225, 224, 253), (261, 231, 229, 257), (252, 222, 225, 254), (252, 258, 223, 222), (254, 253, 329, 330), (73, 120, 416, 409), (228, 229, 237, 236), (35, 28, 280, 283), (28, 44, 289, 280), (246, 242, 318, 323), (261, 257, 332, 321), (264, 262, 274, 285), (8, 7, 242, 246), (8, 246, 248, 35), (110, 245, 251, 76), (35, 248, 247, 28), (28, 247, 249, 44), (74, 76, 251, 250), (721, 74, 250, 751), (773, 788, 244, 87), (87, 244, 245, 110), (252, 254, 330, 328), (76, 217, 293, 292), (267, 271, 335, 294), (263, 264, 285, 281), (237, 229, 310, 316), (250, 251, 257, 256), (749, 228, 428, 760), (258, 252, 328, 317), (265, 263, 281, 290), (240, 270, 271, 241), (787, 790, 270, 240), (750, 236, 266, 753), (236, 237, 267, 266), (233, 263, 265, 235), (234, 264, 263, 233), (241, 271, 267, 237), (232, 262, 264, 234), (232, 238, 268, 262), (272, 298, 276, 273), (274, 333, 278, 275), (169, 170, 346, 347), (315, 307, 377, 383), (335, 296, 295, 294), (284, 283, 280, 279), (285, 277, 282, 281), (166, 168, 344, 345), (314, 309, 379, 382), (300, 291, 292, 293), (792, 791, 297, 299), (797, 808, 286, 334), (299, 297, 291, 300), (334, 286, 296, 335), (304, 303, 305, 306), (793, 794, 303, 304), (328, 330, 390, 388), (309, 314, 313, 308), (306, 305, 316, 310), (205, 204, 354, 355), (311, 302, 301, 312), (323, 318, 317, 328), (308, 313, 381, 376), (322, 321, 332, 325), (324, 330, 329, 326), (129, 128, 338, 339), (795, 796, 319, 320), (320, 319, 321, 322), (260, 261, 321, 319), (233, 235, 315, 313), (636, 226, 307, 643), (234, 233, 313, 314), (638, 249, 327, 645), (241, 237, 316, 305), (221, 220, 299, 300), (245, 244, 320, 322), (232, 234, 314, 312), (226, 224, 308, 307), (635, 215, 288, 642), (87, 110, 291, 297), (224, 225, 309, 308), (8, 35, 283, 273), (82, 111, 296, 286), (238, 232, 312, 301), (111, 71, 295, 296), (229, 231, 306, 310), (225, 222, 311, 309), (217, 221, 300, 293), (215, 213, 279, 288), (222, 223, 302, 311), (213, 214, 284, 279), (214, 212, 272, 284), (773, 87, 297, 791), (257, 251, 325, 332), (212, 218, 298, 272), (271, 270, 334, 335), (640, 265, 290, 647), (338, 341, 343, 339), (336, 340, 342, 337), (344, 349, 351, 345), (346, 348, 350, 347), (352, 356, 358, 353), (354, 357, 359, 355), (360, 361, 369, 370), (362, 363, 364, 371), (365, 366, 373, 372), (367, 368, 374, 375), (376, 381, 383, 377), (378, 380, 382, 379), (384, 388, 390, 385), (386, 389, 391, 387), (168, 172, 349, 344), (209, 203, 353, 358), (128, 136, 341, 338), (173, 169, 347, 350), (272, 273, 361, 360), (210, 205, 355, 359), (137, 127, 337, 342), (174, 166, 345, 351), (274, 275, 363, 362), (138, 129, 339, 343), (312, 314, 382, 380), (275, 277, 364, 363), (207, 209, 358, 356), (288, 279, 365, 372), (290, 281, 367, 375), (279, 280, 366, 365), (208, 210, 359, 357), (284, 272, 360, 370), (172, 174, 351, 349), (281, 282, 368, 367), (136, 138, 343, 341), (273, 283, 369, 361), (285, 274, 362, 371), (324, 323, 384, 385), (171, 173, 350, 348), (283, 284, 370, 369), (135, 137, 342, 340), (277, 285, 371, 364), (327, 326, 386, 387), (289, 288, 372, 373), (307, 308, 376, 377), (323, 328, 388, 384), (280, 289, 373, 366), (326, 329, 389, 386), (282, 287, 374, 368), (330, 324, 385, 390), (309, 311, 378, 379), (287, 290, 375, 374), (331, 327, 387, 391), (127, 125, 336, 337), (203, 202, 352, 353), (311, 312, 380, 378), (392, 403, 406, 393), (398, 401, 400, 399), (394, 397, 396, 395), (396, 399, 392, 402), (400, 404, 405, 403), (48, 33, 398, 399), (62, 64, 393, 406), (49, 48, 399, 396), (6, 53, 403, 405), (39, 30, 394, 395), (24, 46, 400, 401), (53, 62, 406, 403), (30, 26, 397, 394), (34, 6, 405, 404), (33, 24, 401, 398), (55, 49, 396, 402), (64, 54, 392, 393), (53, 46, 400, 403), (48, 54, 392, 399), (46, 34, 404, 400), (759, 414, 411, 726), (764, 415, 413, 727), (725, 409, 416, 754), (755, 419, 420, 756), (757, 423, 424, 758), (760, 428, 429, 761), (762, 432, 433, 763), (184, 190, 424, 423), (510, 259, 430, 521), (720, 73, 409, 725), (505, 193, 421, 516), (744, 144, 419, 755), (530, 68, 410, 535), (508, 239, 426, 519), (531, 72, 412, 536), (144, 154, 420, 419), (216, 74, 411, 414), (753, 266, 415, 764), (751, 250, 432, 762), (746, 184, 423, 757), (266, 70, 413, 415), (504, 464, 478, 515), (509, 469, 483, 520), (511, 471, 485, 522), (722, 453, 474, 727), (750, 468, 482, 761), (721, 452, 473, 726), (502, 462, 476, 513), (747, 465, 479, 758), (529, 451, 472, 534), (752, 470, 484, 763), (520, 483, 484, 521), (518, 481, 482, 519), (515, 478, 479, 516), (513, 476, 477, 514), (534, 472, 475, 512), (522, 485, 474, 536), (517, 480, 473, 535), (508, 468, 471, 511), (507, 467, 481, 518), (530, 452, 469, 509), (510, 470, 467, 507), (503, 463, 466, 506), (501, 461, 464, 504), (506, 466, 480, 517), (505, 465, 462, 502), (745, 463, 477, 756), (497, 456, 460, 500), (723, 455, 459, 724), (739, 456, 458, 741), (800, 798, 458, 499), (493, 448, 457, 498), (810, 799, 455, 723), (724, 459, 453, 722), (496, 454, 451, 529), (743, 461, 475, 754), (494, 449, 450, 495), (495, 450, 448, 493), (500, 460, 454, 496), (492, 447, 446, 491), (491, 446, 449, 494), (489, 442, 445, 490), (718, 443, 439, 650), (490, 445, 447, 492), (486, 435, 442, 489), (716, 440, 443, 718), (525, 527, 561, 557), (525, 440, 441, 526), (729, 436, 437, 730), (650, 439, 444, 719), (615, 728, 435, 438), (9, 525, 526, 13), (14, 13, 526, 488), (0, 486, 489, 37), (50, 490, 492, 56), (37, 489, 490, 50), (57, 491, 494, 67), (56, 492, 491, 57), (112, 500, 496, 78), (61, 495, 493, 38), (67, 494, 495, 61), (78, 496, 529, 69), (38, 493, 498, 103), (767, 740, 895, 897), (84, 497, 500, 112), (193, 505, 502, 147), (219, 506, 517, 425), (119, 501, 504, 177), (157, 503, 506, 219), (259, 510, 507, 227), (68, 530, 509, 243), (227, 507, 518, 427), (239, 508, 511, 269), (515, 516, 834, 833), (434, 522, 536, 412), (762, 763, 864, 862), (475, 472, 866, 847), (513, 514, 830, 829), (535, 410, 835, 869), (431, 520, 844, 843), (69, 529, 534, 408), (147, 502, 513, 418), (269, 511, 522, 434), (243, 509, 520, 431), (177, 504, 515, 422), (453, 531, 536, 474), (468, 508, 519, 482), (452, 530, 535, 473), (465, 505, 516, 479), (470, 510, 521, 484), (463, 503, 514, 477), (456, 497, 499, 458), (527, 524, 555, 561), (461, 501, 512, 475), (488, 526, 559, 572), (12, 20, 539, 537), (453, 459, 570, 566), (438, 435, 486, 523), (543, 542, 541, 540), (562, 558, 702, 704), (538, 547, 544, 546), (563, 564, 706, 705), (553, 550, 551, 552), (809, 802, 554, 549), (549, 554, 550, 553), (572, 559, 560, 571), (568, 567, 569, 570), (803, 804, 567, 568), (570, 569, 565, 566), (562, 561, 555, 556), (561, 562, 704, 703), (547, 538, 692, 697), (70, 71, 552, 551), (531, 453, 566, 565), (83, 108, 550, 554), (22, 16, 541, 542), (444, 439, 556, 564), (20, 42, 547, 539), (459, 455, 568, 570), (21, 22, 542, 543), (439, 443, 562, 556), (524, 528, 563, 555), (532, 533, 569, 567), (71, 111, 553, 552), (111, 82, 549, 553), (29, 52, 545, 544), (42, 29, 544, 547), (771, 83, 554, 802), (801, 532, 567, 804), (443, 440, 558, 562), (649, 444, 564, 653), (533, 531, 565, 569), (799, 607, 612, 803), (651, 609, 613, 654), (621, 576, 611, 652), (618, 652, 683, 690), (613, 612, 686, 688), (457, 648, 711, 710), (768, 649, 607, 765), (648, 606, 712, 711), (790, 597, 605, 797), (623, 578, 599, 641), (785, 592, 600, 792), (788, 595, 603, 795), (786, 593, 601, 793), (599, 600, 668, 666), (646, 604, 676, 675), (590, 633, 661, 662), (598, 605, 678, 679), (637, 640, 597, 594), (623, 638, 595, 578), (639, 636, 593, 596), (628, 635, 592, 585), (632, 589, 591, 634), (781, 588, 590, 783), (603, 645, 673, 674), (625, 631, 588, 581), (633, 634, 663, 661), (777, 584, 586, 779), (628, 585, 587, 630), (632, 627, 584, 589), (625, 581, 583, 626), (805, 573, 582, 807), (602, 601, 670, 672), (622, 577, 580, 624), (767, 624, 580, 766), (620, 614, 573, 575), (622, 620, 575, 577), (651, 619, 574, 609), (637, 594, 602, 644), (639, 596, 604, 646), (255, 639, 646, 331), (235, 637, 644, 315), (528, 41, 619, 651), (64, 62, 98, 99), (104, 624, 894, 893), (45, 622, 624, 104), (129, 138, 626, 616), (118, 625, 626, 138), (189, 143, 627, 632), (153, 628, 630, 174), (166, 174, 630, 629), (118, 183, 631, 625), (205, 210, 634, 633), (189, 632, 634, 210), (153, 215, 635, 628), (255, 226, 636, 639), (44, 249, 638, 623), (235, 265, 640, 637), (288, 289, 641, 642), (290, 287, 617, 647), (307, 315, 644, 643), (327, 331, 646, 645), (44, 623, 641, 289), (608, 579, 715, 714), (719, 444, 649, 768), (606, 608, 714, 712), (548, 545, 652, 618), (564, 563, 654, 653), (52, 621, 652, 545), (528, 651, 654, 563), (607, 649, 653, 612), (597, 640, 647, 605), (592, 635, 642, 600), (595, 638, 645, 603), (593, 636, 643, 601), (588, 631, 633, 590), (584, 627, 629, 586), (573, 614, 616, 582), (673, 675, 676, 674), (669, 671, 672, 670), (677, 682, 679, 678), (667, 665, 666, 668), (661, 663, 664, 662), (657, 659, 660, 658), (681, 655, 656, 680), (582, 616, 681, 680), (634, 591, 664, 663), (605, 647, 677, 678), (617, 598, 679, 682), (583, 582, 680, 656), (642, 641, 665, 667), (626, 583, 656, 655), (647, 617, 682, 677), (616, 626, 655, 681), (643, 644, 671, 669), (591, 590, 662, 664), (645, 646, 675, 673), (641, 599, 666, 665), (586, 629, 657, 658), (587, 586, 658, 660), (600, 642, 667, 668), (630, 587, 660, 659), (629, 630, 659, 657), (601, 643, 669, 670), (604, 603, 674, 676), (644, 602, 672, 671), (685, 687, 688, 686), (690, 683, 684, 689), (654, 613, 688, 687), (652, 611, 684, 683), (611, 610, 689, 684), (653, 654, 687, 685), (612, 653, 685, 686), (691, 693, 697, 692), (696, 694, 695, 698), (702, 701, 703, 704), (700, 699, 705, 706), (544, 545, 695, 694), (557, 561, 703, 701), (546, 544, 694, 696), (564, 556, 700, 706), (555, 563, 705, 699), (539, 547, 697, 693), (556, 555, 699, 700), (537, 539, 693, 691), (545, 548, 698, 695), (558, 557, 701, 702), (707, 713, 714, 715), (713, 711, 712, 714), (709, 710, 711, 713), (708, 709, 713, 707), (498, 457, 710, 709), (103, 498, 709, 708), (52, 719, 768, 621), (606, 648, 816, 817), (800, 806, 814, 822), (621, 768, 765, 576), (18, 17, 728, 615), (29, 650, 719, 52), (19, 729, 730, 21), (20, 716, 718, 42), (42, 718, 650, 29), (120, 743, 754, 416), (108, 724, 722, 70), (771, 810, 723, 83), (85, 739, 741, 105), (83, 723, 724, 108), (154, 745, 756, 420), (256, 752, 763, 433), (190, 747, 758, 424), (74, 721, 726, 411), (236, 750, 761, 429), (70, 722, 727, 413), (464, 746, 757, 478), (469, 751, 762, 483), (471, 753, 764, 485), (462, 744, 755, 476), (451, 720, 725, 472), (477, 476, 849, 851), (418, 513, 829, 828), (534, 512, 826, 868), (408, 534, 868, 825), (479, 478, 853, 855), (485, 764, 727, 474), (763, 484, 865, 864), (468, 750, 753, 471), (467, 749, 760, 481), (452, 721, 751, 469), (470, 752, 749, 467), (463, 745, 748, 466), (461, 743, 746, 464), (466, 748, 759, 480), (465, 747, 744, 462), (456, 739, 742, 460), (798, 811, 741, 458), (448, 735, 740, 457), (454, 738, 720, 451), (449, 736, 737, 450), (450, 737, 735, 448), (460, 742, 738, 454), (447, 734, 733, 446), (446, 733, 736, 449), (442, 731, 732, 445), (445, 732, 734, 447), (435, 728, 731, 442), (437, 441, 717, 730), (440, 716, 717, 441), (579, 608, 818, 815), (576, 765, 810, 771), (86, 805, 807, 130), (148, 777, 779, 163), (178, 781, 783, 199), (230, 786, 793, 304), (244, 788, 795, 320), (220, 785, 792, 299), (270, 790, 797, 334), (455, 799, 803, 568), (609, 801, 804, 613), (576, 771, 802, 611), (612, 613, 804, 803), (610, 611, 802, 809), (648, 457, 813, 816), (765, 607, 799, 810), (740, 767, 820, 812), (578, 773, 791, 599), (603, 604, 796, 795), (601, 602, 794, 793), (605, 598, 808, 797), (600, 599, 791, 792), (594, 597, 790, 787), (578, 595, 788, 773), (596, 593, 786, 789), (585, 592, 785, 778), (589, 782, 784, 591), (590, 591, 784, 783), (581, 588, 781, 775), (586, 587, 780, 779), (585, 778, 780, 587), (589, 584, 777, 782), (581, 775, 776, 583), (582, 583, 776, 807), (577, 772, 774, 580), (766, 580, 774, 811), (575, 573, 805, 770), (577, 575, 770, 772), (609, 574, 769, 801), (594, 787, 794, 602), (596, 789, 796, 604), (813, 812, 820, 816), (816, 820, 819, 817), (817, 819, 823, 821), (815, 818, 822, 814), (818, 817, 821, 822), (767, 766, 819, 820), (457, 740, 812, 813), (766, 811, 823, 819), (608, 606, 817, 818), (798, 800, 822, 821), (811, 798, 821, 823), (836, 837, 882, 881), (825, 868, 826, 824), (845, 842, 883, 886), (833, 834, 879, 878), (839, 840, 841, 838), (834, 831, 876, 879), (863, 862, 864, 865), (859, 858, 860, 861), (853, 852, 854, 855), (849, 848, 850, 851), (866, 870, 846, 847), (857, 856, 871, 867), (514, 417, 827, 830), (760, 761, 860, 858), (521, 430, 842, 845), (518, 519, 841, 840), (754, 475, 847, 846), (473, 480, 857, 867), (757, 758, 854, 852), (520, 521, 845, 844), (422, 515, 833, 832), (476, 755, 848, 849), (755, 756, 850, 848), (756, 477, 851, 850), (725, 754, 846, 870), (516, 421, 831, 834), (478, 757, 852, 853), (758, 479, 855, 854), (759, 726, 871, 856), (425, 517, 837, 836), (480, 759, 856, 857), (481, 760, 858, 859), (472, 725, 870, 866), (427, 518, 840, 839), (761, 482, 861, 860), (726, 473, 867, 871), (484, 483, 863, 865), (483, 762, 862, 863), (517, 535, 869, 837), (512, 407, 824, 826), (482, 481, 859, 861), (519, 426, 838, 841), (881, 882, 887, 880), (873, 874, 875, 872), (877, 878, 879, 876), (884, 885, 886, 883), (844, 845, 886, 885), (828, 829, 874, 873), (869, 835, 880, 887), (830, 827, 872, 875), (837, 869, 887, 882), (832, 833, 878, 877), (829, 830, 875, 874), (843, 844, 885, 884), (890, 891, 903, 902), (898, 888, 900, 910), (895, 893, 905, 907), (624, 767, 897, 894), (740, 104, 893, 895), (806, 800, 892, 899), (774, 105, 889, 888), (105, 741, 896, 889), (499, 102, 891, 890), (800, 499, 890, 892), (811, 774, 888, 898), (910, 900, 901, 908), (911, 904, 902, 903), (907, 905, 906, 909), (896, 898, 910, 908), (889, 896, 908, 901), (892, 890, 902, 904), (894, 897, 909, 906), (893, 894, 906, 905), (899, 892, 904, 911), (888, 889, 901, 900), (897, 895, 907, 909), (97, 98, 620, 622)])
_uv = me_cube_001.uv_layers.new(name='UVMap')
_uv.uv.foreach_set('vector', [0.375, 0.2035, 0.625, 0.2035, 0.625, 0.25, 0.375, 0.25, 0.375, 0.4316, 0.625, 0.4316, 0.625, 0.5, 0.375, 0.5, 0.6934, 0.75, 0.625, 0.75, 0.625, 0.75, 0.6934, 0.75, 0.625, 0.1105, 0.625, 0.06398, 0.625, 0.06398, 0.625, 0.1105, 0.625, 0.0, 0.625, 0.0, 0.625, 0.0, 0.625, 0.0, 0.625, 0.0, 0.625, 0.0, 0.625, 0.0, 0.625, 0.0, 0.8357, 0.75, 0.875, 0.75, 0.875, 0.75, 0.8357, 0.75, 0.5566, 1.0, 0.625, 1.0, 0.625, 1.0, 0.5566, 1.0, 0.749, 0.75, 0.8357, 0.75, 0.8357, 0.75, 0.749, 0.75, 0.125, 0.624, 0.375, 0.624, 0.375, 0.7107, 0.125, 0.7107, 0.625, 0.157, 0.625, 0.157, 0.625, 0.157, 0.625, 0.157, 0.625, 0.1105, 0.625, 0.157, 0.625, 0.157, 0.625, 0.1105, 0.625, 0.25, 0.625, 0.2035, 0.625, 0.2035, 0.625, 0.25, 0.375, 0.25, 0.625, 0.25, 0.625, 0.2893, 0.375, 0.2893, 0.625, 0.0, 0.625, 0.0, 0.625, 0.0, 0.625, 0.0, 0.8357, 0.75, 0.8357, 0.75, 0.8357, 0.75, 0.8357, 0.75, 0.375, 0.0, 0.625, 0.0, 0.625, 0.06398, 0.375, 0.06398, 0.625, 0.157, 0.625, 0.1105, 0.625, 0.1105, 0.625, 0.157, 0.375, 0.1105, 0.625, 0.1105, 0.625, 0.157, 0.375, 0.157, 0.625, 0.2893, 0.625, 0.25, 0.625, 0.25, 0.625, 0.2893, 0.625, 0.06398, 0.625, 0.0, 0.625, 0.0, 0.625, 0.06398, 0.375, 0.157, 0.625, 0.157, 0.625, 0.2035, 0.375, 0.2035, 0.375, 0.06398, 0.625, 0.06398, 0.625, 0.1105, 0.375, 0.1105, 0.6934, 0.75, 0.625, 0.75, 0.625, 0.75, 0.6934, 0.75, 0.625, 0.376, 0.625, 0.2893, 0.625, 0.2893, 0.625, 0.376, 0.625, 0.0, 0.625, 0.0, 0.625, 0.0, 0.625, 0.0, 0.625, 0.06398, 0.625, 0.0, 0.625, 0.0, 0.625, 0.06398, 0.749, 0.5465, 0.8357, 0.5465, 0.8357, 0.5465, 0.749, 0.5465, 0.625, 0.0, 0.625, 0.0, 0.625, 0.0, 0.625, 0.0, 0.625, 0.157, 0.625, 0.2035, 0.625, 0.2035, 0.625, 0.157, 0.6934, 0.75, 0.625, 0.75, 0.625, 0.75, 0.6934, 0.75, 0.875, 0.75, 0.875, 0.75, 0.875, 0.75, 0.875, 0.75, 0.625, 0.2035, 0.625, 0.157, 0.625, 0.157, 0.625, 0.2035, 0.625, 0.1105, 0.625, 0.06398, 0.625, 0.06398, 0.625, 0.1105, 0.625, 0.06398, 0.625, 0.1105, 0.625, 0.1105, 0.625, 0.06398, 0.749, 0.5, 0.8357, 0.5, 0.8357, 0.5465, 0.749, 0.5465, 0.625, 0.157, 0.625, 0.1105, 0.625, 0.1105, 0.625, 0.157, 0.8357, 0.5465, 0.875, 0.5465, 0.875, 0.5465, 0.8357, 0.5465, 0.625, 0.0, 0.625, 0.0, 0.625, 0.0, 0.625, 0.0, 0.625, 0.157, 0.625, 0.1105, 0.625, 0.1105, 0.625, 0.157, 0.6934, 0.75, 0.7303, 0.75, 0.7303, 0.75, 0.6934, 0.75, 0.749, 0.593, 0.8357, 0.593, 0.8357, 0.593, 0.749, 0.593, 0.625, 0.06398, 0.625, 0.0, 0.625, 0.0, 0.625, 0.06398, 0.625, 0.2035, 0.625, 0.157, 0.625, 0.157, 0.625, 0.2035, 0.749, 0.5465, 0.8357, 0.5465, 0.8357, 0.593, 0.749, 0.593, 0.8357, 0.593, 0.875, 0.593, 0.875, 0.593, 0.8357, 0.593, 0.375, 0.0, 0.625, 0.0, 0.625, 0.0, 0.375, 0.0, 0.8357, 0.686, 0.875, 0.686, 0.875, 0.686, 0.8357, 0.686, 0.375, 0.6053, 0.125, 0.6053, 0.125, 0.6053, 0.375, 0.6053, 0.749, 0.686, 0.8357, 0.686, 0.8357, 0.686, 0.749, 0.686, 0.625, 0.0, 0.625, 0.0, 0.625, 0.0, 0.625, 0.0, 0.749, 0.6395, 0.8357, 0.6395, 0.8357, 0.686, 0.749, 0.686, 0.625, 0.0, 0.625, 0.06398, 0.875, 0.686, 0.625, 0.06398, 0.625, 0.0, 0.875, 0.5465, 0.8357, 0.5465, 0.8357, 0.5465, 0.875, 0.5465, 0.749, 0.593, 0.8357, 0.593, 0.8357, 0.6395, 0.749, 0.6395, 0.8357, 0.75, 0.875, 0.75, 0.875, 0.75, 0.8357, 0.75, 0.8357, 0.75, 0.875, 0.75, 0.875, 0.75, 0.8357, 0.75, 0.8357, 0.686, 0.875, 0.686, 0.875, 0.75, 0.8357, 0.75, 0.8357, 0.75, 0.8357, 0.75, 0.8357, 0.75, 0.8357, 0.75, 0.6934, 0.75, 0.625, 0.75, 0.625, 0.75, 0.6934, 0.75, 0.749, 0.686, 0.8357, 0.686, 0.8357, 0.75, 0.749, 0.75, 0.6934, 0.75, 0.625, 0.75, 0.625, 0.75, 0.6934, 0.75, 0.6934, 0.75, 0.625, 0.75, 0.625, 0.75, 0.6934, 0.75, 0.625, 0.0, 0.625, 0.0, 0.625, 0.0, 0.625, 0.0, 0.749, 0.686, 0.8357, 0.686, 0.8357, 0.686, 0.749, 0.686, 0.8357, 0.686, 0.875, 0.686, 0.875, 0.686, 0.8357, 0.686, 0.625, 0.06398, 0.625, 0.0, 0.625, 0.0, 0.625, 0.06398, 0.625, 0.0, 0.625, 0.0, 0.625, 0.0, 0.625, 0.0, 0.8357, 0.5, 0.875, 0.5, 0.875, 0.5465, 0.8357, 0.5465, 0.8357, 0.5465, 0.875, 0.5465, 0.875, 0.593, 0.8357, 0.593, 0.8357, 0.6395, 0.875, 0.6395, 0.875, 0.686, 0.8357, 0.686, 0.8357, 0.593, 0.875, 0.593, 0.875, 0.6395, 0.8357, 0.6395, 0.625, 0.2893, 0.625, 0.25, 0.625, 0.25, 0.625, 0.2893, 0.8357, 0.593, 0.875, 0.593, 0.875, 0.593, 0.8357, 0.593, 0.8357, 0.5465, 0.875, 0.5465, 0.875, 0.5465, 0.8357, 0.5465, 0.625, 0.25, 0.625, 0.2035, 0.625, 0.2035, 0.625, 0.25, 0.8357, 0.5465, 0.8357, 0.5, 0.8357, 0.5, 0.8357, 0.5465, 0.8357, 0.6395, 0.8357, 0.593, 0.8357, 0.593, 0.8357, 0.6395, 0.8357, 0.593, 0.8357, 0.5465, 0.8357, 0.5465, 0.8357, 0.593, 0.8357, 0.686, 0.8357, 0.6395, 0.8357, 0.6395, 0.8357, 0.686, 0.875, 0.593, 0.8357, 0.593, 0.8357, 0.593, 0.875, 0.593, 0.749, 0.686, 0.749, 0.686, 0.749, 0.686, 0.749, 0.686, 0.8357, 0.686, 0.8357, 0.686, 0.8357, 0.686, 0.8357, 0.686, 0.6934, 0.686, 0.625, 0.686, 0.625, 0.686, 0.6934, 0.686, 0.6934, 0.75, 0.625, 0.75, 0.625, 0.75, 0.6934, 0.75, 0.625, 0.0, 0.625, 0.0, 0.625, 0.0, 0.625, 0.0, 0.749, 0.686, 0.8357, 0.686, 0.8357, 0.686, 0.749, 0.686, 0.7303, 0.75, 0.6934, 0.75, 0.6934, 0.75, 0.7303, 0.75, 0.8357, 0.686, 0.875, 0.686, 0.875, 0.686, 0.8357, 0.686, 0.625, 0.06398, 0.625, 0.0, 0.625, 0.0, 0.625, 0.06398, 0.625, 0.0, 0.375, 0.0, 0.375, 0.0, 0.625, 0.0, 0.625, 0.0, 0.625, 0.0, 0.625, 0.0, 0.625, 0.0, 0.6934, 0.75, 0.625, 0.75, 0.625, 0.75, 0.6934, 0.75, 0.8357, 0.75, 0.875, 0.75, 0.875, 0.75, 0.8357, 0.75, 0.625, 0.0, 0.625, 0.0, 0.625, 0.0, 0.625, 0.0, 0.625, 0.0, 0.625, 0.0, 0.625, 0.0, 0.625, 0.0, 0.625, 0.0, 0.375, 0.0, 0.375, 0.0, 0.625, 0.0, 0.875, 0.75, 0.875, 0.75, 0.875, 0.75, 0.875, 0.75, 0.625, 0.0, 0.625, 0.0, 0.625, 0.0, 0.625, 0.0, 0.625, 0.0, 0.625, 0.0, 0.625, 0.0, 0.625, 0.0, 0.625, 0.0, 0.625, 0.0, 0.625, 0.0, 0.625, 0.0, 0.625, 0.0, 0.625, 0.0, 0.625, 0.0, 0.625, 0.0, 0.625, 0.0, 0.625, 0.0, 0.625, 0.0, 0.625, 0.0, 0.625, 0.0, 0.625, 0.0, 0.625, 0.0, 0.625, 0.0, 0.625, 0.0, 0.625, 0.0, 0.625, 0.0, 0.625, 0.0, 0.625, 0.0, 0.375, 0.0, 0.375, 0.0, 0.625, 0.0, 0.625, 0.0, 0.625, 0.0, 0.625, 0.0, 0.625, 0.0, 0.625, 0.0, 0.625, 0.0, 0.625, 0.0, 0.625, 0.0, 0.625, 0.0, 0.625, 0.0, 0.625, 0.0, 0.625, 0.0, 0.625, 0.0, 0.625, 0.0, 0.625, 0.0, 0.625, 0.0, 0.375, 0.0, 0.625, 0.0, 0.625, 0.0, 0.375, 0.0, 0.625, 0.0, 0.625, 0.0, 0.625, 0.0, 0.625, 0.0, 0.625, 0.0, 0.625, 0.0, 0.625, 0.0, 0.625, 0.0, 0.625, 0.0, 0.625, 0.0, 0.625, 0.0, 0.625, 0.0, 0.625, 0.0, 0.625, 0.0, 0.625, 0.0, 0.625, 0.0, 0.625, 0.0, 0.625, 0.0, 0.625, 0.0, 0.625, 0.0, 0.625, 0.0, 0.625, 0.0, 0.625, 0.0, 0.625, 0.0, 0.749, 0.75, 0.8357, 0.75, 0.8357, 0.75, 0.749, 0.75, 0.8357, 0.75, 0.875, 0.75, 0.875, 0.75, 0.8357, 0.75, 0.625, 0.0, 0.625, 0.0, 0.625, 0.0, 0.625, 0.0, 0.625, 0.0, 0.625, 0.0, 0.625, 0.0, 0.625, 0.0, 0.625, 0.0, 0.625, 0.0, 0.625, 0.0, 0.625, 0.0, 0.625, 0.0, 0.625, 0.0, 0.625, 0.0, 0.625, 0.0, 0.625, 0.0, 0.375, 0.0, 0.375, 0.0, 0.625, 0.0, 0.375, 0.0, 0.625, 0.0, 0.625, 0.0, 0.375, 0.0, 0.625, 0.0, 0.625, 0.0, 0.625, 0.0, 0.625, 0.0, 0.749, 0.75, 0.8357, 0.75, 0.8357, 0.75, 0.749, 0.75, 0.8357, 0.75, 0.875, 0.75, 0.875, 0.75, 0.8357, 0.75, 0.625, 0.0, 0.375, 0.0, 0.375, 0.0, 0.625, 0.0, 0.625, 0.0, 0.625, 0.0, 0.625, 0.0, 0.625, 0.0, 0.625, 0.0, 0.625, 0.0, 0.625, 0.0, 0.625, 0.0, 0.625, 0.0, 0.625, 0.0, 0.625, 0.0, 0.625, 0.0, 0.625, 0.0, 0.625, 0.0, 0.625, 0.0, 0.625, 0.0, 0.625, 0.0, 0.625, 0.0, 0.625, 0.0, 0.625, 0.0, 0.625, 0.0, 0.625, 0.0, 0.625, 0.0, 0.625, 0.0, 0.625, 0.0, 0.625, 0.0, 0.625, 0.0, 0.625, 0.0, 0.625, 0.0, 0.625, 0.0, 0.625, 0.0, 0.625, 0.0, 0.625, 0.0, 0.625, 0.0, 0.625, 0.0, 0.625, 0.0, 0.625, 0.0, 0.625, 0.0, 0.625, 0.0, 0.625, 0.0, 0.625, 0.0, 0.375, 0.0, 0.375, 0.0, 0.625, 0.0, 0.875, 0.75, 0.875, 0.75, 0.875, 0.75, 0.875, 0.75, 0.625, 0.0, 0.625, 0.0, 0.625, 0.0, 0.625, 0.0, 0.625, 0.0, 0.625, 0.0, 0.625, 0.0, 0.625, 0.0, 0.625, 0.0, 0.625, 0.0, 0.625, 0.0, 0.625, 0.0, 0.625, 0.0, 0.625, 0.0, 0.625, 0.0, 0.625, 0.0, 0.625, 0.0, 0.625, 0.0, 0.625, 0.0, 0.625, 0.0, 0.625, 0.0, 0.625, 0.0, 0.625, 0.0, 0.625, 0.0, 0.625, 0.0, 0.625, 0.0, 0.625, 0.0, 0.625, 0.0, 0.625, 0.0, 0.375, 0.0, 0.375, 0.0, 0.625, 0.0, 0.625, 0.0, 0.625, 0.0, 0.625, 0.0, 0.625, 0.0, 0.625, 0.0, 0.625, 0.0, 0.625, 0.0, 0.625, 0.0, 0.625, 0.0, 0.625, 0.0, 0.625, 0.0, 0.625, 0.0, 0.625, 0.0, 0.625, 0.0, 0.625, 0.0, 0.625, 0.0, 0.8357, 0.75, 0.875, 0.75, 0.875, 0.75, 0.8357, 0.75, 0.749, 0.75, 0.8357, 0.75, 0.8357, 0.75, 0.749, 0.75, 0.625, 0.0, 0.625, 0.0, 0.625, 0.0, 0.625, 0.0, 0.625, 0.0, 0.625, 0.0, 0.625, 0.0, 0.625, 0.0, 0.625, 0.0, 0.625, 0.0, 0.625, 0.0, 0.625, 0.0, 0.625, 0.0, 0.625, 0.0, 0.625, 0.0, 0.625, 0.0, 0.625, 0.0, 0.625, 0.0, 0.625, 0.0, 0.625, 0.0, 0.625, 0.0, 0.625, 0.0, 0.625, 0.0, 0.625, 0.0, 0.625, 0.0, 0.625, 0.0, 0.625, 0.0, 0.625, 0.0, 0.8357, 0.75, 0.875, 0.75, 0.875, 0.75, 0.8357, 0.75, 0.8357, 0.75, 0.8357, 0.75, 0.8357, 0.75, 0.8357, 0.75, 0.625, 0.0, 0.625, 0.0, 0.625, 0.0, 0.625, 0.0, 0.625, 0.0, 0.625, 0.0, 0.625, 0.0, 0.625, 0.0, 0.625, 0.0, 0.375, 0.0, 0.375, 0.0, 0.625, 0.0, 0.625, 0.0, 0.625, 0.0, 0.625, 0.0, 0.625, 0.0, 0.625, 0.0, 0.625, 0.0, 0.625, 0.0, 0.625, 0.0, 0.625, 0.0, 0.625, 0.0, 0.625, 0.0, 0.625, 0.0, 0.625, 0.0, 0.625, 0.0, 0.625, 0.0, 0.625, 0.0, 0.625, 0.0, 0.625, 0.0, 0.625, 0.0, 0.625, 0.0, 0.625, 0.0, 0.625, 0.0, 0.625, 0.0, 0.625, 0.0, 0.625, 0.0, 0.625, 0.0, 0.625, 0.0, 0.625, 0.0, 0.625, 0.0, 0.375, 0.0, 0.375, 0.0, 0.625, 0.0, 0.625, 0.0, 0.625, 0.0, 0.625, 0.0, 0.625, 0.0, 0.375, 0.0, 0.625, 0.0, 0.625, 0.0, 0.375, 0.0, 0.625, 0.0, 0.625, 0.0, 0.625, 0.0, 0.625, 0.0, 0.625, 0.0, 0.625, 0.0, 0.625, 0.0, 0.625, 0.0, 0.625, 0.0, 0.625, 0.0, 0.625, 0.0, 0.625, 0.0, 0.875, 0.75, 0.875, 0.75, 0.875, 0.75, 0.875, 0.75, 0.625, 0.0, 0.625, 0.0, 0.625, 0.0, 0.625, 0.0, 0.625, 0.0, 0.625, 0.0, 0.625, 0.0, 0.625, 0.0, 0.749, 0.75, 0.8357, 0.75, 0.8357, 0.75, 0.749, 0.75, 0.8357, 0.75, 0.875, 0.75, 0.875, 0.75, 0.8357, 0.75, 0.625, 0.0, 0.625, 0.0, 0.625, 0.0, 0.625, 0.0, 0.625, 0.0, 0.625, 0.0, 0.625, 0.0, 0.625, 0.0, 0.625, 0.0, 0.625, 0.0, 0.625, 0.0, 0.625, 0.0, 0.625, 0.0, 0.625, 0.0, 0.625, 0.0, 0.625, 0.0, 0.625, 0.0, 0.375, 0.0, 0.375, 0.0, 0.625, 0.0, 0.625, 0.0, 0.625, 0.0, 0.625, 0.0, 0.625, 0.0, 0.625, 0.0, 0.625, 0.0, 0.625, 0.0, 0.625, 0.0, 0.749, 0.75, 0.8357, 0.75, 0.8357, 0.75, 0.749, 0.75, 0.8357, 0.75, 0.875, 0.75, 0.875, 0.75, 0.8357, 0.75, 0.625, 0.0, 0.625, 0.0, 0.625, 0.0, 0.625, 0.0, 0.625, 0.0, 0.625, 0.0, 0.625, 0.0, 0.625, 0.0, 0.625, 0.0, 0.625, 0.0, 0.625, 0.0, 0.625, 0.0, 0.625, 0.0, 0.625, 0.0, 0.625, 0.0, 0.625, 0.0, 0.625, 0.0, 0.375, 0.0, 0.375, 0.0, 0.625, 0.0, 0.625, 0.0, 0.625, 0.0, 0.625, 0.0, 0.625, 0.0, 0.8357, 0.75, 0.8357, 0.75, 0.8357, 0.75, 0.8357, 0.75, 0.8357, 0.75, 0.875, 0.75, 0.875, 0.75, 0.8357, 0.75, 0.625, 0.0, 0.625, 0.0, 0.625, 0.0, 0.625, 0.0, 0.625, 0.0, 0.625, 0.0, 0.625, 0.0, 0.625, 0.0, 0.625, 0.0, 0.375, 0.0, 0.375, 0.0, 0.625, 0.0, 0.625, 0.0, 0.625, 0.0, 0.625, 0.0, 0.625, 0.0, 0.625, 0.0, 0.625, 0.0, 0.625, 0.0, 0.625, 0.0, 0.625, 0.0, 0.375, 0.0, 0.375, 0.0, 0.625, 0.0, 0.625, 0.0, 0.625, 0.0, 0.625, 0.0, 0.625, 0.0, 0.625, 0.0, 0.625, 0.0, 0.625, 0.0, 0.625, 0.0, 0.625, 0.0, 0.625, 0.0, 0.625, 0.0, 0.625, 0.0, 0.625, 0.0, 0.625, 0.0, 0.625, 0.0, 0.625, 0.0, 0.8357, 0.75, 0.875, 0.75, 0.875, 0.75, 0.8357, 0.75, 0.749, 0.75, 0.8357, 0.75, 0.8357, 0.75, 0.749, 0.75, 0.625, 0.0, 0.625, 0.0, 0.625, 0.0, 0.625, 0.0, 0.625, 0.0, 0.625, 0.0, 0.625, 0.0, 0.625, 0.0, 0.625, 0.0, 0.625, 0.0, 0.625, 0.0, 0.625, 0.0, 0.875, 0.75, 0.875, 0.75, 0.875, 0.75, 0.875, 0.75, 0.625, 0.0, 0.625, 0.0, 0.625, 0.0, 0.625, 0.0, 0.625, 0.0, 0.625, 0.0, 0.625, 0.0, 0.625, 0.0, 0.875, 0.75, 0.875, 0.75, 0.875, 0.75, 0.875, 0.75, 0.8357, 0.75, 0.875, 0.75, 0.875, 0.75, 0.8357, 0.75, 0.749, 0.75, 0.8357, 0.75, 0.8357, 0.75, 0.749, 0.75, 0.375, 0.0, 0.625, 0.0, 0.625, 0.0, 0.375, 0.0, 0.625, 0.0, 0.625, 0.0, 0.625, 0.0, 0.625, 0.0, 0.625, 0.0, 0.625, 0.0, 0.625, 0.0, 0.625, 0.0, 0.625, 0.0, 0.625, 0.0, 0.625, 0.0, 0.625, 0.0, 0.749, 0.75, 0.8357, 0.75, 0.8357, 0.75, 0.749, 0.75, 0.8357, 0.75, 0.875, 0.75, 0.875, 0.75, 0.8357, 0.75, 0.625, 0.0, 0.625, 0.0, 0.625, 0.0, 0.625, 0.0, 0.625, 0.0, 0.625, 0.0, 0.625, 0.0, 0.625, 0.0, 0.625, 0.0, 0.625, 0.0, 0.625, 0.0, 0.625, 0.0, 0.625, 0.0, 0.625, 0.0, 0.625, 0.0, 0.625, 0.0, 0.625, 0.0, 0.375, 0.0, 0.375, 0.0, 0.625, 0.0, 0.625, 0.0, 0.375, 0.0, 0.375, 0.0, 0.625, 0.0, 0.625, 0.0, 0.375, 0.0, 0.375, 0.0, 0.625, 0.0, 0.625, 0.0, 0.625, 0.0, 0.625, 0.0, 0.625, 0.0, 0.625, 0.0, 0.625, 0.0, 0.625, 0.0, 0.625, 0.0, 0.625, 0.0, 0.625, 0.0, 0.625, 0.0, 0.625, 0.0, 0.625, 0.0, 0.625, 0.0, 0.625, 0.0, 0.625, 0.0, 0.625, 0.0, 0.625, 0.0, 0.625, 0.0, 0.625, 0.0, 0.625, 0.0, 0.625, 0.0, 0.625, 0.0, 0.625, 0.0, 0.625, 0.0, 0.625, 0.0, 0.625, 0.0, 0.625, 0.0, 0.625, 0.0, 0.625, 0.0, 0.625, 0.0, 0.625, 0.0, 0.625, 0.0, 0.625, 0.0, 0.625, 0.0, 0.625, 0.0, 0.625, 0.0, 0.625, 0.0, 0.625, 0.0, 0.625, 0.0, 0.625, 0.0, 0.625, 0.0, 0.625, 0.0, 0.625, 0.0, 0.625, 0.0, 0.625, 0.0, 0.625, 0.0, 0.625, 0.0, 0.625, 0.0, 0.625, 0.0, 0.625, 0.0, 0.625, 0.0, 0.625, 0.0, 0.625, 0.0, 0.625, 0.0, 0.625, 0.0, 0.625, 0.0, 0.625, 0.0, 0.625, 0.0, 0.625, 0.0, 0.625, 0.0, 0.625, 0.0, 0.625, 0.0, 0.625, 0.0, 0.625, 0.0, 0.625, 0.0, 0.625, 0.0, 0.625, 0.0, 0.625, 0.0, 0.625, 0.0, 0.625, 0.0, 0.625, 0.0, 0.625, 0.0, 0.375, 0.0, 0.375, 0.0, 0.625, 0.0, 0.625, 0.0, 0.375, 0.0, 0.375, 0.0, 0.625, 0.0, 0.625, 0.0, 0.625, 0.0, 0.625, 0.0, 0.625, 0.0, 0.625, 0.0, 0.625, 0.0, 0.625, 0.0, 0.625, 0.0, 0.625, 0.0, 0.625, 0.0, 0.625, 0.0, 0.625, 0.0, 0.625, 0.0, 0.625, 0.0, 0.625, 0.0, 0.625, 0.0, 0.625, 0.0, 0.625, 0.0, 0.625, 0.0, 0.625, 0.0, 0.625, 0.0, 0.625, 0.0, 0.625, 0.0, 0.625, 0.0, 0.625, 0.0, 0.625, 0.0, 0.625, 0.0, 0.625, 0.0, 0.625, 0.0, 0.625, 0.0, 0.625, 0.0, 0.625, 0.0, 0.625, 0.0, 0.625, 0.0, 0.625, 0.0, 0.625, 0.0, 0.625, 0.0, 0.625, 0.0, 0.625, 0.0, 0.625, 0.0, 0.625, 0.0, 0.625, 0.0, 0.625, 0.0, 0.625, 0.0, 0.625, 0.0, 0.625, 0.0, 0.625, 0.0, 0.625, 0.0, 0.625, 0.0, 0.625, 0.0, 0.625, 0.0, 0.625, 0.0, 0.625, 0.0, 0.625, 0.0, 0.625, 0.0, 0.625, 0.0, 0.625, 0.0, 0.625, 0.0, 0.625, 0.0, 0.625, 0.0, 0.625, 0.0, 0.625, 0.0, 0.625, 0.0, 0.625, 0.0, 0.625, 0.0, 0.625, 0.0, 0.625, 0.0, 0.625, 0.0, 0.625, 0.0, 0.625, 0.0, 0.625, 0.0, 0.625, 0.0, 0.625, 0.0, 0.625, 0.0, 0.625, 0.0, 0.625, 0.0, 0.625, 0.0, 0.625, 0.0, 0.625, 0.0, 0.625, 0.0, 0.875, 0.75, 0.875, 0.75, 0.875, 0.75, 0.875, 0.75, 0.375, 0.0, 0.625, 0.0, 0.625, 0.0, 0.375, 0.0, 0.875, 0.75, 0.875, 0.75, 0.875, 0.75, 0.875, 0.75, 0.625, 0.0, 0.625, 0.0, 0.625, 0.0, 0.625, 0.0, 0.625, 0.0, 0.625, 0.0, 0.625, 0.0, 0.625, 0.0, 0.625, 0.0, 0.625, 0.0, 0.625, 0.0, 0.625, 0.0, 0.625, 0.0, 0.625, 0.0, 0.625, 0.0, 0.625, 0.0, 0.625, 0.0, 0.375, 0.0, 0.375, 0.0, 0.625, 0.0, 0.625, 0.0, 0.625, 0.0, 0.625, 0.0, 0.625, 0.0, 0.625, 0.0, 0.625, 0.0, 0.625, 0.0, 0.625, 0.0, 0.625, 0.0, 0.625, 0.0, 0.625, 0.0, 0.625, 0.0, 0.875, 0.75, 0.875, 0.75, 0.875, 0.75, 0.875, 0.75, 0.625, 0.0, 0.375, 0.0, 0.375, 0.0, 0.625, 0.0, 0.625, 0.0, 0.625, 0.0, 0.625, 0.0, 0.625, 0.0, 0.625, 0.0, 0.625, 0.0, 0.625, 0.0, 0.625, 0.0, 0.625, 0.0, 0.625, 0.0, 0.625, 0.0, 0.625, 0.0, 0.625, 0.0, 0.625, 0.0, 0.625, 0.0, 0.625, 0.0, 0.625, 0.0, 0.625, 0.0, 0.625, 0.0, 0.625, 0.0, 0.625, 0.0, 0.625, 0.0, 0.625, 0.0, 0.625, 0.0, 0.625, 0.0, 0.625, 0.0, 0.625, 0.0, 0.625, 0.0, 0.625, 0.0, 0.625, 0.0, 0.625, 0.0, 0.625, 0.0, 0.625, 0.0, 0.625, 0.0, 0.625, 0.0, 0.625, 0.0, 0.625, 0.0, 0.625, 0.0, 0.625, 0.0, 0.625, 0.0, 0.625, 0.0, 0.625, 0.0, 0.625, 0.0, 0.625, 0.0, 0.625, 0.0, 0.625, 0.0, 0.625, 0.0, 0.625, 0.0, 0.625, 0.0, 0.625, 0.0, 0.625, 0.0, 0.625, 0.0, 0.625, 0.0, 0.625, 0.0, 0.625, 0.0, 0.625, 0.0, 0.625, 0.0, 0.625, 0.0, 0.625, 0.0, 0.625, 0.0, 0.625, 0.0, 0.625, 0.0, 0.625, 0.0, 0.625, 0.0, 0.625, 0.0, 0.625, 0.0, 0.625, 0.0, 0.625, 0.0, 0.625, 0.0, 0.625, 0.0, 0.625, 0.0, 0.625, 0.0, 0.625, 0.0, 0.625, 0.0, 0.625, 0.0, 0.625, 0.0, 0.625, 0.0, 0.625, 0.0, 0.625, 0.0, 0.625, 0.0, 0.625, 0.0, 0.625, 0.0, 0.625, 0.0, 0.625, 0.0, 0.625, 0.0, 0.625, 0.0, 0.625, 0.0, 0.625, 0.0, 0.625, 0.0, 0.625, 0.0, 0.625, 0.0, 0.625, 0.0, 0.625, 0.0, 0.625, 0.0, 0.625, 0.0, 0.625, 0.0, 0.625, 0.0, 0.625, 0.0, 0.625, 0.0, 0.625, 0.0, 0.625, 0.0, 0.625, 0.0, 0.625, 0.0, 0.625, 0.0, 0.625, 0.0, 0.625, 0.0, 0.625, 0.0, 0.625, 0.0, 0.875, 0.75, 0.875, 0.75, 0.875, 0.75, 0.875, 0.75, 0.625, 0.0, 0.625, 0.0, 0.625, 0.0, 0.625, 0.0, 0.625, 0.0, 0.625, 0.0, 0.625, 0.0, 0.625, 0.0, 0.625, 0.0, 0.625, 0.0, 0.625, 0.0, 0.625, 0.0, 0.625, 0.0, 0.625, 0.0, 0.625, 0.0, 0.625, 0.0, 0.625, 0.0, 0.625, 0.0, 0.625, 0.0, 0.625, 0.0, 0.625, 0.0, 0.625, 0.0, 0.625, 0.0, 0.625, 0.0, 0.625, 0.0, 0.625, 0.0, 0.625, 0.0, 0.625, 0.0, 0.625, 0.0, 0.625, 0.0, 0.625, 0.0, 0.625, 0.0, 0.625, 0.0, 0.625, 0.0, 0.625, 0.0, 0.625, 0.0, 0.625, 0.0, 0.625, 0.0, 0.625, 0.0, 0.625, 0.0, 0.625, 0.0, 0.625, 0.0, 0.625, 0.0, 0.625, 0.0, 0.625, 0.0, 0.625, 0.0, 0.625, 0.0, 0.625, 0.0, 0.625, 0.0, 0.625, 0.0, 0.625, 0.0, 0.625, 0.0, 0.625, 0.0, 0.625, 0.0, 0.625, 0.0, 0.625, 0.0, 0.625, 0.0, 0.625, 0.0, 0.625, 0.0, 0.625, 0.0, 0.625, 0.0, 0.625, 0.0, 0.625, 0.0, 0.625, 0.0, 0.625, 0.0, 0.625, 0.0, 0.625, 0.0, 0.625, 0.0, 0.625, 0.0, 0.625, 0.0, 0.625, 0.0, 0.625, 0.0, 0.625, 0.0, 0.625, 0.0, 0.625, 0.0, 0.625, 0.0, 0.625, 0.0, 0.625, 0.0, 0.625, 0.0, 0.625, 0.0, 0.625, 0.0, 0.625, 0.0, 0.625, 0.0, 0.625, 0.0, 0.625, 0.0, 0.625, 0.0, 0.625, 0.0, 0.625, 0.0, 0.875, 0.75, 0.875, 0.75, 0.875, 0.75, 0.875, 0.75, 0.625, 0.0, 0.625, 0.0, 0.625, 0.0, 0.625, 0.0, 0.625, 0.0, 0.625, 0.0, 0.625, 0.0, 0.625, 0.0, 0.625, 0.0, 0.625, 0.0, 0.625, 0.0, 0.625, 0.0, 0.625, 0.0, 0.625, 0.0, 0.625, 0.0, 0.625, 0.0, 0.625, 0.0, 0.625, 0.0, 0.625, 0.0, 0.625, 0.0, 0.625, 0.0, 0.625, 0.0, 0.625, 0.0, 0.625, 0.0, 0.625, 0.0, 0.625, 0.0, 0.625, 0.0, 0.625, 0.0, 0.625, 0.1105, 0.625, 0.06398, 0.625, 0.06398, 0.625, 0.1105, 0.625, 0.1105, 0.625, 0.06398, 0.625, 0.06398, 0.625, 0.1105, 0.625, 0.2035, 0.625, 0.157, 0.625, 0.157, 0.625, 0.2035, 0.625, 0.157, 0.625, 0.1105, 0.625, 0.1105, 0.625, 0.157, 0.625, 0.06398, 0.625, 0.0, 0.625, 0.0, 0.625, 0.06398, 0.625, 0.1105, 0.625, 0.1105, 0.625, 0.1105, 0.625, 0.1105, 0.625, 0.06398, 0.625, 0.1105, 0.625, 0.1105, 0.625, 0.06398, 0.625, 0.157, 0.625, 0.1105, 0.625, 0.1105, 0.625, 0.157, 0.625, 0.0, 0.625, 0.06398, 0.625, 0.06398, 0.625, 0.0, 0.625, 0.2035, 0.625, 0.2035, 0.625, 0.2035, 0.625, 0.2035, 0.625, 0.06398, 0.625, 0.06398, 0.625, 0.06398, 0.625, 0.06398, 0.625, 0.06398, 0.625, 0.06398, 0.625, 0.06398, 0.625, 0.06398, 0.625, 0.2035, 0.625, 0.157, 0.625, 0.157, 0.625, 0.2035, 0.625, 0.0, 0.625, 0.0, 0.625, 0.0, 0.625, 0.0, 0.625, 0.1105, 0.625, 0.06398, 0.625, 0.06398, 0.625, 0.1105, 0.625, 0.157, 0.625, 0.157, 0.625, 0.157, 0.625, 0.157, 0.625, 0.1105, 0.625, 0.1105, 0.625, 0.1105, 0.625, 0.1105, 0.625, 0.06398, 0.625, 0.06398, 0.625, 0.06398, 0.625, 0.06398, 0.625, 0.1105, 0.625, 0.1105, 0.625, 0.1105, 0.625, 0.1105, 0.625, 0.06398, 0.625, 0.0, 0.625, 0.0, 0.625, 0.06398, 0.749, 0.75, 0.8357, 0.75, 0.8357, 0.75, 0.749, 0.75, 0.749, 0.75, 0.8357, 0.75, 0.8357, 0.75, 0.749, 0.75, 0.749, 0.75, 0.8357, 0.75, 0.8357, 0.75, 0.749, 0.75, 0.749, 0.75, 0.8357, 0.75, 0.8357, 0.75, 0.749, 0.75, 0.749, 0.75, 0.8357, 0.75, 0.8357, 0.75, 0.749, 0.75, 0.749, 0.75, 0.8357, 0.75, 0.8357, 0.75, 0.749, 0.75, 0.749, 0.75, 0.8357, 0.75, 0.8357, 0.75, 0.749, 0.75, 0.8357, 0.75, 0.8357, 0.75, 0.8357, 0.75, 0.8357, 0.75, 0.6934, 0.75, 0.625, 0.75, 0.625, 0.75, 0.6934, 0.75, 0.749, 0.75, 0.8357, 0.75, 0.8357, 0.75, 0.749, 0.75, 0.6934, 0.75, 0.625, 0.75, 0.625, 0.75, 0.6934, 0.75, 0.749, 0.75, 0.8357, 0.75, 0.8357, 0.75, 0.749, 0.75, 0.6934, 0.75, 0.625, 0.75, 0.625, 0.75, 0.6934, 0.75, 0.6934, 0.75, 0.625, 0.75, 0.625, 0.75, 0.6934, 0.75, 0.6934, 0.75, 0.625, 0.75, 0.625, 0.75, 0.6934, 0.75, 0.8357, 0.75, 0.8357, 0.75, 0.8357, 0.75, 0.8357, 0.75, 0.8357, 0.75, 0.8357, 0.75, 0.8357, 0.75, 0.8357, 0.75, 0.749, 0.75, 0.8357, 0.75, 0.8357, 0.75, 0.749, 0.75, 0.749, 0.75, 0.8357, 0.75, 0.8357, 0.75, 0.749, 0.75, 0.749, 0.75, 0.8357, 0.75, 0.8357, 0.75, 0.749, 0.75, 0.8357, 0.75, 0.8357, 0.75, 0.8357, 0.75, 0.8357, 0.75, 0.6934, 0.75, 0.7303, 0.75, 0.7303, 0.75, 0.6934, 0.75, 0.6934, 0.75, 0.7303, 0.75, 0.7303, 0.75, 0.6934, 0.75, 0.6934, 0.75, 0.7303, 0.75, 0.7303, 0.75, 0.6934, 0.75, 0.749, 0.75, 0.7303, 0.75, 0.7303, 0.75, 0.749, 0.75, 0.749, 0.75, 0.7303, 0.75, 0.7303, 0.75, 0.749, 0.75, 0.749, 0.75, 0.7303, 0.75, 0.7303, 0.75, 0.749, 0.75, 0.6934, 0.75, 0.7303, 0.75, 0.7303, 0.75, 0.6934, 0.75, 0.749, 0.75, 0.7303, 0.75, 0.7303, 0.75, 0.749, 0.75, 0.6934, 0.75, 0.7303, 0.75, 0.7303, 0.75, 0.6934, 0.75, 0.749, 0.75, 0.7303, 0.75, 0.7303, 0.75, 0.749, 0.75, 0.6934, 0.75, 0.7303, 0.75, 0.7303, 0.75, 0.6934, 0.75, 0.6934, 0.75, 0.7303, 0.75, 0.7303, 0.75, 0.6934, 0.75, 0.6934, 0.75, 0.7303, 0.75, 0.7303, 0.75, 0.6934, 0.75, 0.6934, 0.75, 0.7303, 0.75, 0.7303, 0.75, 0.6934, 0.75, 0.6934, 0.75, 0.7303, 0.75, 0.7303, 0.75, 0.6934, 0.75, 0.6934, 0.75, 0.7303, 0.75, 0.7303, 0.75, 0.6934, 0.75, 0.6934, 0.75, 0.7303, 0.75, 0.7303, 0.75, 0.6934, 0.75, 0.6934, 0.75, 0.7303, 0.75, 0.7303, 0.75, 0.6934, 0.75, 0.6934, 0.75, 0.7303, 0.75, 0.7303, 0.75, 0.6934, 0.75, 0.6934, 0.75, 0.7303, 0.75, 0.7303, 0.75, 0.6934, 0.75, 0.6934, 0.75, 0.7303, 0.75, 0.7303, 0.75, 0.6934, 0.75, 0.6934, 0.75, 0.7303, 0.75, 0.7303, 0.75, 0.6934, 0.75, 0.6934, 0.75, 0.7303, 0.75, 0.7303, 0.75, 0.6934, 0.75, 0.6934, 0.75, 0.7303, 0.75, 0.7303, 0.75, 0.6934, 0.75, 0.6934, 0.75, 0.7303, 0.75, 0.7303, 0.75, 0.6934, 0.75, 0.749, 0.75, 0.7303, 0.75, 0.7303, 0.75, 0.749, 0.75, 0.6934, 0.686, 0.7303, 0.686, 0.7303, 0.686, 0.6934, 0.686, 0.749, 0.75, 0.7303, 0.75, 0.7303, 0.75, 0.749, 0.75, 0.749, 0.686, 0.7303, 0.686, 0.7303, 0.686, 0.749, 0.686, 0.6934, 0.686, 0.7303, 0.686, 0.7303, 0.686, 0.6934, 0.686, 0.6934, 0.686, 0.7303, 0.686, 0.7303, 0.686, 0.6934, 0.686, 0.749, 0.75, 0.7303, 0.75, 0.7303, 0.75, 0.749, 0.75, 0.749, 0.75, 0.7303, 0.75, 0.7303, 0.75, 0.749, 0.75, 0.6934, 0.686, 0.7303, 0.686, 0.7303, 0.75, 0.6934, 0.75, 0.749, 0.75, 0.7303, 0.75, 0.7303, 0.75, 0.749, 0.75, 0.6934, 0.593, 0.7303, 0.593, 0.7303, 0.6395, 0.6934, 0.6395, 0.6934, 0.6395, 0.7303, 0.6395, 0.7303, 0.686, 0.6934, 0.686, 0.6934, 0.686, 0.7303, 0.686, 0.7303, 0.686, 0.6934, 0.686, 0.6934, 0.5465, 0.7303, 0.5465, 0.7303, 0.593, 0.6934, 0.593, 0.6934, 0.593, 0.7303, 0.593, 0.7303, 0.593, 0.6934, 0.593, 0.6934, 0.5, 0.7303, 0.5, 0.7303, 0.5465, 0.6934, 0.5465, 0.749, 0.75, 0.7303, 0.75, 0.7303, 0.75, 0.749, 0.75, 0.6934, 0.5465, 0.7303, 0.5465, 0.7303, 0.5465, 0.6934, 0.5465, 0.625, 0.4316, 0.625, 0.3947, 0.625, 0.3947, 0.625, 0.4316, 0.749, 0.75, 0.7303, 0.75, 0.7303, 0.75, 0.749, 0.75, 0.6934, 0.75, 0.6934, 0.75, 0.6934, 0.75, 0.6934, 0.75, 0.6934, 0.75, 0.7303, 0.75, 0.7303, 0.75, 0.6934, 0.75, 0.501, 1.0, 0.5197, 1.0, 0.5197, 1.0, 0.501, 1.0, 0.749, 0.75, 0.7303, 0.75, 0.7303, 0.75, 0.749, 0.75, 0.375, 0.376, 0.625, 0.376, 0.625, 0.3947, 0.375, 0.3947, 0.625, 0.75, 0.6934, 0.75, 0.6934, 0.75, 0.625, 0.75, 0.125, 0.5, 0.375, 0.5, 0.375, 0.5684, 0.125, 0.5684, 0.625, 0.5, 0.625, 0.4316, 0.625, 0.4316, 0.625, 0.5, 0.625, 0.5465, 0.6934, 0.5465, 0.6934, 0.5465, 0.625, 0.5465, 0.625, 0.5, 0.6934, 0.5, 0.6934, 0.5465, 0.625, 0.5465, 0.625, 0.593, 0.6934, 0.593, 0.6934, 0.593, 0.625, 0.593, 0.625, 0.5465, 0.6934, 0.5465, 0.6934, 0.593, 0.625, 0.593, 0.625, 0.686, 0.6934, 0.686, 0.6934, 0.686, 0.625, 0.686, 0.625, 0.6395, 0.6934, 0.6395, 0.6934, 0.686, 0.625, 0.686, 0.625, 0.593, 0.6934, 0.593, 0.6934, 0.6395, 0.625, 0.6395, 0.625, 0.686, 0.6934, 0.686, 0.6934, 0.75, 0.625, 0.75, 0.625, 0.686, 0.6934, 0.686, 0.6934, 0.686, 0.625, 0.686, 0.749, 0.686, 0.749, 0.686, 0.749, 0.686, 0.749, 0.686, 0.625, 0.686, 0.6934, 0.686, 0.6934, 0.686, 0.625, 0.686, 0.625, 0.75, 0.6934, 0.75, 0.6934, 0.75, 0.625, 0.75, 0.625, 0.75, 0.6934, 0.75, 0.6934, 0.75, 0.625, 0.75, 0.625, 0.75, 0.6934, 0.75, 0.6934, 0.75, 0.625, 0.75, 0.625, 0.75, 0.6934, 0.75, 0.6934, 0.75, 0.625, 0.75, 0.625, 0.75, 0.6934, 0.75, 0.6934, 0.75, 0.625, 0.75, 0.625, 0.75, 0.6934, 0.75, 0.6934, 0.75, 0.625, 0.75, 0.625, 0.75, 0.6934, 0.75, 0.6934, 0.75, 0.625, 0.75, 0.625, 0.75, 0.6934, 0.75, 0.6934, 0.75, 0.625, 0.75, 0.6934, 0.75, 0.6934, 0.75, 0.6934, 0.75, 0.6934, 0.75, 0.625, 0.75, 0.6934, 0.75, 0.6934, 0.75, 0.625, 0.75, 0.749, 0.75, 0.749, 0.75, 0.749, 0.75, 0.749, 0.75, 0.7303, 0.75, 0.7303, 0.75, 0.7303, 0.75, 0.7303, 0.75, 0.6934, 0.75, 0.6934, 0.75, 0.6934, 0.75, 0.6934, 0.75, 0.6934, 0.75, 0.625, 0.75, 0.625, 0.75, 0.6934, 0.75, 0.625, 0.75, 0.6934, 0.75, 0.6934, 0.75, 0.625, 0.75, 0.625, 0.75, 0.6934, 0.75, 0.6934, 0.75, 0.625, 0.75, 0.625, 0.75, 0.6934, 0.75, 0.6934, 0.75, 0.625, 0.75, 0.625, 0.75, 0.6934, 0.75, 0.6934, 0.75, 0.625, 0.75, 0.625, 0.75, 0.6934, 0.75, 0.6934, 0.75, 0.625, 0.75, 0.625, 0.75, 0.6934, 0.75, 0.6934, 0.75, 0.625, 0.75, 0.7303, 0.75, 0.6934, 0.75, 0.6934, 0.75, 0.7303, 0.75, 0.7303, 0.75, 0.6934, 0.75, 0.6934, 0.75, 0.7303, 0.75, 0.7303, 0.75, 0.6934, 0.75, 0.6934, 0.75, 0.7303, 0.75, 0.7303, 0.75, 0.6934, 0.75, 0.6934, 0.75, 0.7303, 0.75, 0.7303, 0.75, 0.6934, 0.75, 0.6934, 0.75, 0.7303, 0.75, 0.7303, 0.75, 0.6934, 0.75, 0.6934, 0.75, 0.7303, 0.75, 0.7303, 0.686, 0.6934, 0.686, 0.6934, 0.686, 0.7303, 0.686, 0.6934, 0.75, 0.6934, 0.75, 0.6934, 0.75, 0.6934, 0.75, 0.7303, 0.75, 0.6934, 0.75, 0.6934, 0.75, 0.7303, 0.75, 0.125, 0.5684, 0.375, 0.5684, 0.375, 0.5684, 0.125, 0.5684, 0.875, 0.75, 0.8357, 0.75, 0.8357, 0.75, 0.875, 0.75, 0.7303, 0.75, 0.7303, 0.75, 0.7303, 0.75, 0.7303, 0.75, 0.375, 0.3947, 0.625, 0.3947, 0.625, 0.4316, 0.375, 0.4316, 0.125, 0.7107, 0.375, 0.7107, 0.375, 0.75, 0.125, 0.75, 0.7303, 0.75, 0.7303, 0.75, 0.7303, 0.75, 0.7303, 0.75, 0.875, 0.75, 0.8357, 0.75, 0.8357, 0.75, 0.875, 0.75, 0.6934, 0.75, 0.7303, 0.75, 0.7303, 0.75, 0.6934, 0.75, 0.875, 0.75, 0.8357, 0.75, 0.8357, 0.75, 0.875, 0.75, 0.875, 0.75, 0.8357, 0.75, 0.8357, 0.75, 0.875, 0.75, 0.875, 0.75, 0.8357, 0.75, 0.8357, 0.75, 0.875, 0.75, 0.125, 0.5684, 0.375, 0.5684, 0.375, 0.6053, 0.125, 0.6053, 0.7303, 0.75, 0.6934, 0.75, 0.6934, 0.75, 0.7303, 0.75, 0.7303, 0.75, 0.6934, 0.75, 0.6934, 0.75, 0.7303, 0.75, 0.7303, 0.75, 0.6934, 0.75, 0.6934, 0.75, 0.7303, 0.75, 0.7303, 0.75, 0.6934, 0.75, 0.6934, 0.75, 0.7303, 0.75, 0.6934, 0.75, 0.7303, 0.75, 0.7303, 0.75, 0.6934, 0.75, 0.8357, 0.75, 0.875, 0.75, 0.875, 0.75, 0.8357, 0.75, 0.8357, 0.75, 0.875, 0.75, 0.875, 0.75, 0.8357, 0.75, 0.6934, 0.75, 0.7303, 0.75, 0.7303, 0.75, 0.6934, 0.75, 0.8357, 0.75, 0.8357, 0.75, 0.8357, 0.75, 0.8357, 0.75, 0.8357, 0.75, 0.875, 0.75, 0.875, 0.75, 0.8357, 0.75, 0.7303, 0.75, 0.7303, 0.75, 0.7303, 0.75, 0.7303, 0.75, 0.8357, 0.75, 0.8357, 0.75, 0.8357, 0.75, 0.8357, 0.75, 0.7303, 0.75, 0.7303, 0.75, 0.7303, 0.75, 0.7303, 0.75, 0.125, 0.7107, 0.375, 0.7107, 0.375, 0.7107, 0.125, 0.7107, 0.7303, 0.75, 0.7303, 0.75, 0.7303, 0.75, 0.7303, 0.75, 0.6934, 0.75, 0.6934, 0.75, 0.6934, 0.75, 0.6934, 0.75, 0.6934, 0.75, 0.6934, 0.75, 0.6934, 0.75, 0.6934, 0.75, 0.875, 0.75, 0.875, 0.75, 0.875, 0.75, 0.875, 0.75, 0.875, 0.75, 0.875, 0.75, 0.875, 0.75, 0.875, 0.75, 0.8357, 0.75, 0.8357, 0.75, 0.8357, 0.75, 0.8357, 0.75, 0.8357, 0.75, 0.8357, 0.75, 0.8357, 0.75, 0.8357, 0.75, 0.8357, 0.75, 0.8357, 0.75, 0.8357, 0.75, 0.8357, 0.75, 0.6934, 0.75, 0.6934, 0.75, 0.6934, 0.75, 0.6934, 0.75, 0.7303, 0.75, 0.7303, 0.75, 0.7303, 0.75, 0.7303, 0.75, 0.7303, 0.75, 0.7303, 0.75, 0.7303, 0.75, 0.7303, 0.75, 0.6934, 0.75, 0.6934, 0.75, 0.6934, 0.75, 0.6934, 0.75, 0.7303, 0.75, 0.7303, 0.75, 0.7303, 0.75, 0.7303, 0.75, 0.6934, 0.75, 0.6934, 0.75, 0.6934, 0.75, 0.6934, 0.75, 0.8357, 0.75, 0.8357, 0.75, 0.8357, 0.75, 0.8357, 0.75, 0.875, 0.75, 0.8357, 0.75, 0.8357, 0.75, 0.875, 0.75, 0.6934, 0.75, 0.7303, 0.75, 0.7303, 0.75, 0.6934, 0.75, 0.7303, 0.686, 0.7303, 0.686, 0.7303, 0.686, 0.7303, 0.686, 0.749, 0.75, 0.7303, 0.75, 0.7303, 0.75, 0.749, 0.75, 0.7303, 0.686, 0.7303, 0.686, 0.7303, 0.686, 0.7303, 0.686, 0.625, 0.0, 0.625, 0.0, 0.625, 0.0, 0.625, 0.0, 0.625, 0.0, 0.625, 0.0, 0.625, 0.0, 0.625, 0.0, 0.625, 0.0, 0.625, 0.0, 0.625, 0.0, 0.625, 0.0, 0.625, 0.0, 0.625, 0.0, 0.625, 0.0, 0.625, 0.0, 0.625, 0.0, 0.625, 0.0, 0.625, 0.0, 0.625, 0.0, 0.625, 0.0, 0.625, 0.0, 0.625, 0.0, 0.625, 0.0, 0.625, 0.0, 0.625, 0.0, 0.625, 0.0, 0.625, 0.0, 0.625, 0.0, 0.625, 0.0, 0.625, 0.0, 0.625, 0.0, 0.625, 0.0, 0.625, 0.0, 0.625, 0.0, 0.625, 0.0, 0.625, 0.0, 0.625, 0.0, 0.625, 0.0, 0.625, 0.0, 0.625, 0.0, 0.625, 0.0, 0.625, 0.0, 0.625, 0.0, 0.625, 0.0, 0.625, 0.0, 0.625, 0.0, 0.625, 0.0, 0.625, 0.0, 0.625, 0.0, 0.625, 0.0, 0.625, 0.0, 0.625, 0.0, 0.625, 0.0, 0.625, 0.0, 0.625, 0.0, 0.625, 0.0, 0.625, 0.0, 0.625, 0.0, 0.625, 0.0, 0.625, 0.0, 0.625, 0.0, 0.625, 0.0, 0.625, 0.0, 0.625, 0.0, 0.625, 0.0, 0.625, 0.0, 0.625, 0.0, 0.625, 0.0, 0.625, 0.0, 0.625, 0.0, 0.625, 0.0, 0.625, 0.0, 0.625, 0.0, 0.625, 0.0, 0.625, 0.0, 0.625, 0.0, 0.625, 0.0, 0.625, 0.0, 0.625, 0.0, 0.625, 0.0, 0.625, 0.0, 0.625, 0.0, 0.625, 0.0, 0.625, 0.0, 0.625, 0.0, 0.625, 0.0, 0.625, 0.0, 0.625, 0.0, 0.625, 0.0, 0.625, 0.0, 0.625, 0.0, 0.625, 0.0, 0.625, 0.0, 0.625, 0.0, 0.625, 0.0, 0.8357, 0.686, 0.8357, 0.686, 0.8357, 0.686, 0.8357, 0.686, 0.749, 0.686, 0.8357, 0.686, 0.8357, 0.686, 0.749, 0.686, 0.625, 0.06398, 0.625, 0.0, 0.625, 0.0, 0.625, 0.06398, 0.8357, 0.686, 0.875, 0.686, 0.875, 0.686, 0.8357, 0.686, 0.6934, 0.75, 0.625, 0.75, 0.625, 0.75, 0.6934, 0.75, 0.625, 0.0, 0.625, 0.0, 0.625, 0.0, 0.625, 0.0, 0.625, 0.0, 0.625, 0.0, 0.625, 0.0, 0.625, 0.0, 0.625, 0.0, 0.625, 0.0, 0.625, 0.0, 0.625, 0.0, 0.625, 0.0, 0.625, 0.0, 0.625, 0.0, 0.625, 0.0, 0.6934, 0.75, 0.625, 0.75, 0.625, 0.75, 0.6934, 0.75, 0.625, 0.1105, 0.625, 0.06398, 0.875, 0.686, 0.625, 0.1105, 0.8357, 0.686, 0.8357, 0.686, 0.8357, 0.686, 0.8357, 0.686, 0.8357, 0.686, 0.8357, 0.686, 0.8357, 0.686, 0.8357, 0.686, 0.625, 0.0, 0.625, 0.0, 0.625, 0.0, 0.625, 0.0, 0.625, 0.0, 0.625, 0.0, 0.625, 0.0, 0.625, 0.0, 0.625, 0.0, 0.625, 0.0, 0.625, 0.0, 0.625, 0.0, 0.625, 0.0, 0.625, 0.0, 0.625, 0.0, 0.625, 0.0, 0.625, 0.0, 0.625, 0.0, 0.625, 0.0, 0.625, 0.0, 0.625, 0.0, 0.625, 0.0, 0.625, 0.0, 0.625, 0.0, 0.625, 0.0, 0.625, 0.0, 0.625, 0.0, 0.625, 0.0, 0.625, 0.0, 0.625, 0.0, 0.625, 0.0, 0.625, 0.0, 0.625, 0.0, 0.625, 0.0, 0.625, 0.0, 0.625, 0.0, 0.625, 0.0, 0.625, 0.0, 0.625, 0.0, 0.625, 0.0, 0.625, 0.0, 0.625, 0.0, 0.625, 0.0, 0.625, 0.0, 0.625, 0.0, 0.625, 0.0, 0.625, 0.0, 0.625, 0.0, 0.625, 0.0, 0.625, 0.0, 0.625, 0.0, 0.625, 0.0, 0.625, 0.0, 0.625, 0.0, 0.625, 0.0, 0.625, 0.0, 0.625, 0.0, 0.625, 0.0, 0.625, 0.0, 0.625, 0.0, 0.625, 0.0, 0.625, 0.0, 0.625, 0.0, 0.625, 0.0, 0.625, 0.0, 0.625, 0.0, 0.625, 0.0, 0.625, 0.0, 0.6934, 0.686, 0.625, 0.686, 0.625, 0.686, 0.6934, 0.686, 0.749, 0.75, 0.7303, 0.75, 0.7303, 0.75, 0.749, 0.75, 0.7303, 0.686, 0.6934, 0.686, 0.6934, 0.686, 0.7303, 0.686, 0.875, 0.75, 0.8357, 0.75, 0.8357, 0.75, 0.875, 0.75, 0.7303, 0.75, 0.6934, 0.75, 0.6934, 0.75, 0.7303, 0.75, 0.8357, 0.75, 0.8357, 0.75, 0.8357, 0.75, 0.8357, 0.75, 0.6934, 0.75, 0.6934, 0.75, 0.6934, 0.75, 0.6934, 0.75, 0.7303, 0.75, 0.7303, 0.75, 0.7303, 0.75, 0.7303, 0.75, 0.625, 0.0, 0.625, 0.0, 0.625, 0.0, 0.625, 0.0, 0.625, 0.0, 0.625, 0.0, 0.625, 0.0, 0.625, 0.0, 0.625, 0.0, 0.625, 0.0, 0.625, 0.0, 0.625, 0.0, 0.625, 0.0, 0.625, 0.0, 0.625, 0.0, 0.625, 0.0, 0.625, 0.0, 0.625, 0.0, 0.625, 0.0, 0.625, 0.0, 0.625, 0.0, 0.625, 0.0, 0.625, 0.0, 0.625, 0.0, 0.625, 0.0, 0.625, 0.0, 0.625, 0.0, 0.625, 0.0, 0.625, 0.0, 0.625, 0.0, 0.625, 0.0, 0.625, 0.0, 0.625, 0.0, 0.625, 0.0, 0.625, 0.0, 0.625, 0.0, 0.625, 0.0, 0.625, 0.0, 0.625, 0.0, 0.625, 0.0, 0.625, 0.0, 0.625, 0.0, 0.625, 0.0, 0.625, 0.0, 0.625, 0.0, 0.625, 0.0, 0.625, 0.0, 0.625, 0.0, 0.625, 0.0, 0.625, 0.0, 0.625, 0.0, 0.625, 0.0, 0.625, 0.0, 0.625, 0.0, 0.625, 0.0, 0.625, 0.0, 0.625, 0.0, 0.625, 0.0, 0.625, 0.0, 0.625, 0.0, 0.625, 0.0, 0.625, 0.0, 0.625, 0.0, 0.625, 0.0, 0.625, 0.0, 0.625, 0.0, 0.625, 0.0, 0.625, 0.0, 0.875, 0.75, 0.875, 0.75, 0.875, 0.75, 0.875, 0.75, 0.625, 0.0, 0.625, 0.0, 0.625, 0.0, 0.625, 0.0, 0.625, 0.0, 0.625, 0.0, 0.625, 0.0, 0.625, 0.0, 0.625, 0.0, 0.625, 0.0, 0.625, 0.0, 0.625, 0.0, 0.625, 0.0, 0.625, 0.0, 0.625, 0.0, 0.625, 0.0, 0.625, 0.0, 0.625, 0.0, 0.625, 0.0, 0.625, 0.0, 0.625, 0.0, 0.625, 0.0, 0.625, 0.0, 0.625, 0.0, 0.625, 0.0, 0.625, 0.0, 0.625, 0.0, 0.625, 0.0, 0.625, 0.0, 0.625, 0.0, 0.625, 0.0, 0.625, 0.0, 0.625, 0.0, 0.625, 0.0, 0.625, 0.0, 0.625, 0.0, 0.625, 0.0, 0.625, 0.0, 0.625, 0.0, 0.625, 0.0, 0.625, 0.0, 0.625, 0.0, 0.625, 0.0, 0.625, 0.0, 0.625, 0.0, 0.625, 0.0, 0.625, 0.0, 0.625, 0.0, 0.625, 0.0, 0.625, 0.0, 0.625, 0.0, 0.625, 0.0, 0.625, 0.0, 0.625, 0.0, 0.625, 0.0, 0.625, 0.0, 0.625, 0.0, 0.625, 0.0, 0.625, 0.0, 0.625, 0.0, 0.625, 0.0, 0.625, 0.0, 0.625, 0.0, 0.625, 0.0, 0.625, 0.0, 0.625, 0.0, 0.625, 0.0, 0.625, 0.0, 0.7303, 0.75, 0.6934, 0.75, 0.6934, 0.75, 0.7303, 0.75, 0.875, 0.75, 0.8357, 0.75, 0.8357, 0.75, 0.875, 0.75, 0.6934, 0.75, 0.6934, 0.75, 0.6934, 0.75, 0.6934, 0.75, 0.8357, 0.75, 0.8357, 0.75, 0.8357, 0.75, 0.8357, 0.75, 0.8357, 0.75, 0.875, 0.75, 0.875, 0.75, 0.8357, 0.75, 0.7303, 0.75, 0.6934, 0.75, 0.6934, 0.75, 0.7303, 0.75, 0.7303, 0.75, 0.7303, 0.75, 0.7303, 0.75, 0.7303, 0.75, 0.875, 0.75, 0.8357, 0.75, 0.8357, 0.75, 0.875, 0.75, 0.875, 0.75, 0.8357, 0.75, 0.8357, 0.75, 0.875, 0.75, 0.7303, 0.75, 0.6934, 0.75, 0.6934, 0.75, 0.7303, 0.75, 0.7303, 0.75, 0.6934, 0.75, 0.6934, 0.75, 0.7303, 0.75, 0.8357, 0.75, 0.8357, 0.75, 0.8357, 0.75, 0.8357, 0.75, 0.6934, 0.75, 0.6934, 0.75, 0.6934, 0.75, 0.6934, 0.75, 0.875, 0.75, 0.8357, 0.75, 0.8357, 0.75, 0.875, 0.75, 0.7303, 0.75, 0.7303, 0.75, 0.7303, 0.75, 0.7303, 0.75, 0.6934, 0.75, 0.6934, 0.75, 0.6934, 0.75, 0.6934, 0.75, 0.8357, 0.75, 0.8357, 0.75, 0.8357, 0.75, 0.8357, 0.75, 0.7303, 0.75, 0.6934, 0.75, 0.6934, 0.75, 0.7303, 0.75, 0.875, 0.75, 0.8357, 0.75, 0.8357, 0.75, 0.875, 0.75, 0.8357, 0.75, 0.875, 0.75, 0.875, 0.75, 0.8357, 0.75, 0.7303, 0.75, 0.6934, 0.75, 0.6934, 0.75, 0.7303, 0.75, 0.625, 0.686, 0.6934, 0.686, 0.6934, 0.686, 0.625, 0.686, 0.6934, 0.686, 0.7303, 0.686, 0.7303, 0.686, 0.6934, 0.686, 0.6934, 0.686, 0.7303, 0.686, 0.7303, 0.686, 0.6934, 0.686, 0.625, 0.686, 0.6934, 0.686, 0.6934, 0.686, 0.625, 0.686, 0.6934, 0.686, 0.7303, 0.686, 0.7303, 0.686, 0.6934, 0.686, 0.625, 0.686, 0.6934, 0.686, 0.6934, 0.686, 0.625, 0.686, 0.8357, 0.75, 0.749, 0.75, 0.749, 0.75, 0.8357, 0.75, 0.7303, 0.686, 0.7303, 0.686, 0.7303, 0.686, 0.7303, 0.686, 0.6934, 0.686, 0.625, 0.686, 0.625, 0.686, 0.6934, 0.686, 0.8357, 0.75, 0.749, 0.75, 0.749, 0.75, 0.8357, 0.75, 0.375, 0.2893, 0.625, 0.2893, 0.625, 0.376, 0.375, 0.376, 0.8357, 0.75, 0.749, 0.75, 0.749, 0.75, 0.8357, 0.75, 0.4143, 1.0, 0.501, 1.0, 0.501, 1.0, 0.4143, 1.0, 0.8357, 0.75, 0.749, 0.75, 0.749, 0.75, 0.8357, 0.75, 0.8357, 0.75, 0.749, 0.75, 0.749, 0.75, 0.8357, 0.75, 0.8357, 0.75, 0.749, 0.75, 0.749, 0.75, 0.8357, 0.75, 0.8357, 0.75, 0.749, 0.75, 0.749, 0.75, 0.8357, 0.75, 0.8357, 0.75, 0.749, 0.75, 0.749, 0.75, 0.8357, 0.75, 0.8357, 0.686, 0.749, 0.686, 0.749, 0.686, 0.8357, 0.686, 0.8357, 0.75, 0.749, 0.75, 0.749, 0.75, 0.8357, 0.75, 0.8357, 0.75, 0.749, 0.75, 0.749, 0.75, 0.8357, 0.75, 0.8357, 0.75, 0.749, 0.75, 0.749, 0.75, 0.8357, 0.75, 0.8357, 0.75, 0.749, 0.75, 0.749, 0.75, 0.8357, 0.75, 0.8357, 0.75, 0.749, 0.75, 0.749, 0.75, 0.8357, 0.75, 0.8357, 0.75, 0.749, 0.75, 0.749, 0.75, 0.8357, 0.75, 0.8357, 0.75, 0.749, 0.75, 0.749, 0.75, 0.8357, 0.75, 0.7303, 0.75, 0.749, 0.75, 0.749, 0.75, 0.7303, 0.75, 0.7303, 0.75, 0.749, 0.75, 0.749, 0.75, 0.7303, 0.75, 0.7303, 0.75, 0.749, 0.75, 0.749, 0.75, 0.7303, 0.75, 0.7303, 0.75, 0.749, 0.75, 0.749, 0.75, 0.7303, 0.75, 0.7303, 0.75, 0.749, 0.75, 0.749, 0.75, 0.7303, 0.75, 0.7303, 0.75, 0.7303, 0.75, 0.7303, 0.75, 0.7303, 0.75, 0.625, 0.75, 0.6934, 0.75, 0.6934, 0.75, 0.625, 0.75, 0.6934, 0.75, 0.6934, 0.75, 0.6934, 0.75, 0.6934, 0.75, 0.625, 0.75, 0.6934, 0.75, 0.6934, 0.75, 0.625, 0.75, 0.7303, 0.75, 0.7303, 0.75, 0.7303, 0.75, 0.7303, 0.75, 0.7303, 0.75, 0.749, 0.75, 0.749, 0.75, 0.7303, 0.75, 0.749, 0.75, 0.7303, 0.75, 0.7303, 0.75, 0.749, 0.75, 0.7303, 0.75, 0.749, 0.75, 0.749, 0.75, 0.7303, 0.75, 0.7303, 0.75, 0.749, 0.75, 0.749, 0.75, 0.7303, 0.75, 0.7303, 0.75, 0.749, 0.75, 0.749, 0.75, 0.7303, 0.75, 0.7303, 0.75, 0.749, 0.75, 0.749, 0.75, 0.7303, 0.75, 0.7303, 0.75, 0.749, 0.75, 0.749, 0.75, 0.7303, 0.75, 0.7303, 0.75, 0.749, 0.75, 0.749, 0.75, 0.7303, 0.75, 0.7303, 0.75, 0.749, 0.75, 0.749, 0.75, 0.7303, 0.75, 0.7303, 0.75, 0.749, 0.75, 0.749, 0.75, 0.7303, 0.75, 0.7303, 0.686, 0.749, 0.686, 0.749, 0.686, 0.7303, 0.686, 0.7303, 0.686, 0.749, 0.686, 0.749, 0.686, 0.7303, 0.686, 0.7303, 0.686, 0.749, 0.686, 0.749, 0.686, 0.7303, 0.686, 0.7303, 0.686, 0.749, 0.686, 0.749, 0.75, 0.7303, 0.75, 0.7303, 0.593, 0.749, 0.593, 0.749, 0.6395, 0.7303, 0.6395, 0.7303, 0.6395, 0.749, 0.6395, 0.749, 0.686, 0.7303, 0.686, 0.7303, 0.686, 0.749, 0.686, 0.749, 0.686, 0.7303, 0.686, 0.7303, 0.5465, 0.749, 0.5465, 0.749, 0.593, 0.7303, 0.593, 0.7303, 0.593, 0.749, 0.593, 0.749, 0.593, 0.7303, 0.593, 0.7303, 0.5, 0.749, 0.5, 0.749, 0.5465, 0.7303, 0.5465, 0.7303, 0.5465, 0.749, 0.5465, 0.749, 0.5465, 0.7303, 0.5465, 0.625, 0.3947, 0.625, 0.376, 0.625, 0.376, 0.625, 0.3947, 0.125, 0.6053, 0.375, 0.6053, 0.375, 0.624, 0.125, 0.624, 0.7303, 0.75, 0.749, 0.75, 0.749, 0.75, 0.7303, 0.75, 0.625, 0.686, 0.6934, 0.686, 0.6934, 0.686, 0.625, 0.686, 0.8357, 0.75, 0.749, 0.75, 0.749, 0.75, 0.8357, 0.75, 0.625, 0.0, 0.625, 0.0, 0.625, 0.0, 0.625, 0.0, 0.625, 0.0, 0.625, 0.0, 0.625, 0.0, 0.625, 0.0, 0.625, 0.0, 0.625, 0.0, 0.625, 0.0, 0.625, 0.0, 0.625, 0.0, 0.625, 0.0, 0.625, 0.0, 0.625, 0.0, 0.625, 0.0, 0.625, 0.0, 0.625, 0.0, 0.625, 0.0, 0.625, 0.0, 0.625, 0.0, 0.625, 0.0, 0.625, 0.0, 0.625, 0.0, 0.625, 0.0, 0.625, 0.0, 0.625, 0.0, 0.7303, 0.75, 0.7303, 0.75, 0.7303, 0.75, 0.7303, 0.75, 0.6934, 0.75, 0.6934, 0.75, 0.6934, 0.75, 0.6934, 0.75, 0.8357, 0.75, 0.8357, 0.75, 0.8357, 0.75, 0.8357, 0.75, 0.7303, 0.75, 0.6934, 0.75, 0.6934, 0.75, 0.7303, 0.75, 0.875, 0.75, 0.8357, 0.75, 0.8357, 0.75, 0.875, 0.75, 0.7303, 0.686, 0.7303, 0.686, 0.7303, 0.686, 0.7303, 0.686, 0.749, 0.75, 0.7303, 0.75, 0.7303, 0.75, 0.749, 0.75, 0.749, 0.686, 0.749, 0.686, 0.749, 0.686, 0.749, 0.686, 0.625, 0.0, 0.625, 0.0, 0.625, 0.0, 0.625, 0.0, 0.625, 0.0, 0.625, 0.0, 0.625, 0.0, 0.625, 0.0, 0.625, 0.0, 0.625, 0.0, 0.625, 0.0, 0.625, 0.0, 0.625, 0.0, 0.625, 0.0, 0.625, 0.0, 0.625, 0.0, 0.625, 0.0, 0.625, 0.0, 0.625, 0.0, 0.625, 0.0, 0.625, 0.0, 0.625, 0.0, 0.625, 0.0, 0.625, 0.0, 0.625, 0.0, 0.625, 0.0, 0.625, 0.0, 0.625, 0.0, 0.625, 0.0, 0.625, 0.0, 0.625, 0.0, 0.625, 0.0, 0.625, 0.0, 0.625, 0.0, 0.625, 0.0, 0.625, 0.0, 0.625, 0.0, 0.625, 0.0, 0.625, 0.0, 0.625, 0.0, 0.625, 0.0, 0.625, 0.0, 0.625, 0.0, 0.625, 0.0, 0.625, 0.0, 0.625, 0.0, 0.625, 0.0, 0.625, 0.0, 0.625, 0.0, 0.625, 0.0, 0.625, 0.0, 0.625, 0.0, 0.625, 0.0, 0.625, 0.0, 0.625, 0.0, 0.625, 0.0, 0.625, 0.0, 0.625, 0.0, 0.625, 0.0, 0.625, 0.0, 0.625, 0.0, 0.625, 0.0, 0.625, 0.0, 0.625, 0.0, 0.625, 0.0, 0.625, 0.0, 0.625, 0.0, 0.625, 0.0, 0.8357, 0.686, 0.8357, 0.686, 0.8357, 0.686, 0.8357, 0.686, 0.749, 0.686, 0.8357, 0.686, 0.8357, 0.686, 0.749, 0.686, 0.625, 0.06398, 0.625, 0.0, 0.625, 0.0, 0.625, 0.06398, 0.8357, 0.686, 0.875, 0.686, 0.875, 0.686, 0.8357, 0.686, 0.6934, 0.75, 0.625, 0.75, 0.625, 0.75, 0.6934, 0.75, 0.625, 0.0, 0.625, 0.0, 0.625, 0.0, 0.625, 0.0, 0.625, 0.0, 0.625, 0.0, 0.625, 0.0, 0.625, 0.0, 0.7303, 0.686, 0.749, 0.686, 0.749, 0.686, 0.7303, 0.686, 0.7303, 0.686, 0.749, 0.686, 0.749, 0.686, 0.7303, 0.686, 0.7303, 0.686, 0.749, 0.686, 0.749, 0.686, 0.7303, 0.686, 0.625, 0.686, 0.6934, 0.686, 0.6934, 0.686, 0.625, 0.686, 0.6934, 0.686, 0.7303, 0.686, 0.7303, 0.686, 0.6934, 0.686, 0.749, 0.686, 0.749, 0.686, 0.749, 0.686, 0.749, 0.686, 0.7303, 0.686, 0.749, 0.686, 0.749, 0.686, 0.7303, 0.686, 0.749, 0.686, 0.749, 0.686, 0.749, 0.686, 0.749, 0.686, 0.6934, 0.686, 0.7303, 0.686, 0.7303, 0.686, 0.6934, 0.686, 0.7303, 0.686, 0.6934, 0.686, 0.6934, 0.686, 0.7303, 0.686, 0.749, 0.686, 0.7303, 0.686, 0.7303, 0.686, 0.749, 0.686, 0.625, 0.75, 0.6934, 0.75, 0.6934, 0.75, 0.625, 0.75, 0.625, 0.75, 0.6934, 0.75, 0.6934, 0.75, 0.625, 0.75, 0.6934, 0.75, 0.625, 0.75, 0.625, 0.75, 0.6934, 0.75, 0.6934, 0.75, 0.6934, 0.75, 0.6934, 0.75, 0.6934, 0.75, 0.625, 0.75, 0.6934, 0.75, 0.6934, 0.75, 0.625, 0.75, 0.6934, 0.75, 0.625, 0.75, 0.625, 0.75, 0.6934, 0.75, 0.7303, 0.75, 0.749, 0.75, 0.749, 0.75, 0.7303, 0.75, 0.7303, 0.75, 0.749, 0.75, 0.749, 0.75, 0.7303, 0.75, 0.7303, 0.75, 0.749, 0.75, 0.749, 0.75, 0.7303, 0.75, 0.7303, 0.75, 0.749, 0.75, 0.749, 0.75, 0.7303, 0.75, 0.7303, 0.75, 0.749, 0.75, 0.749, 0.75, 0.7303, 0.75, 0.7303, 0.75, 0.749, 0.75, 0.749, 0.75, 0.7303, 0.75, 0.6934, 0.75, 0.625, 0.75, 0.625, 0.75, 0.6934, 0.75, 0.749, 0.75, 0.749, 0.75, 0.749, 0.75, 0.749, 0.75, 0.6934, 0.75, 0.625, 0.75, 0.625, 0.75, 0.6934, 0.75, 0.6934, 0.75, 0.6934, 0.75, 0.6934, 0.75, 0.6934, 0.75, 0.749, 0.75, 0.7303, 0.75, 0.7303, 0.75, 0.749, 0.75, 0.7303, 0.75, 0.7303, 0.75, 0.7303, 0.75, 0.7303, 0.75, 0.749, 0.75, 0.749, 0.75, 0.749, 0.75, 0.749, 0.75, 0.6934, 0.75, 0.6934, 0.75, 0.6934, 0.75, 0.6934, 0.75, 0.625, 0.75, 0.6934, 0.75, 0.6934, 0.75, 0.625, 0.75, 0.7303, 0.75, 0.749, 0.75, 0.749, 0.75, 0.7303, 0.75, 0.749, 0.75, 0.749, 0.75, 0.749, 0.75, 0.749, 0.75, 0.749, 0.75, 0.7303, 0.75, 0.7303, 0.75, 0.749, 0.75, 0.749, 0.75, 0.749, 0.75, 0.749, 0.75, 0.749, 0.75, 0.6934, 0.75, 0.625, 0.75, 0.625, 0.75, 0.6934, 0.75, 0.7303, 0.75, 0.749, 0.75, 0.749, 0.75, 0.7303, 0.75, 0.749, 0.75, 0.7303, 0.75, 0.7303, 0.75, 0.749, 0.75, 0.749, 0.75, 0.749, 0.75, 0.749, 0.75, 0.749, 0.75, 0.625, 0.75, 0.6934, 0.75, 0.6934, 0.75, 0.625, 0.75, 0.7303, 0.75, 0.749, 0.75, 0.749, 0.75, 0.7303, 0.75, 0.7303, 0.75, 0.749, 0.75, 0.749, 0.75, 0.7303, 0.75, 0.7303, 0.75, 0.749, 0.75, 0.749, 0.75, 0.7303, 0.75, 0.625, 0.75, 0.6934, 0.75, 0.6934, 0.75, 0.625, 0.75, 0.749, 0.75, 0.7303, 0.75, 0.7303, 0.75, 0.749, 0.75, 0.749, 0.75, 0.7303, 0.75, 0.7303, 0.75, 0.749, 0.75, 0.7303, 0.75, 0.7303, 0.75, 0.7303, 0.75, 0.7303, 0.75, 0.7303, 0.75, 0.749, 0.75, 0.749, 0.75, 0.7303, 0.75, 0.6934, 0.75, 0.6934, 0.75, 0.6934, 0.75, 0.6934, 0.75, 0.6934, 0.75, 0.625, 0.75, 0.625, 0.75, 0.6934, 0.75, 0.7303, 0.75, 0.7303, 0.75, 0.7303, 0.75, 0.7303, 0.75, 0.6934, 0.75, 0.625, 0.75, 0.625, 0.75, 0.6934, 0.75, 0.625, 0.75, 0.6934, 0.75, 0.6934, 0.75, 0.625, 0.75, 0.625, 0.75, 0.6934, 0.75, 0.6934, 0.75, 0.625, 0.75, 0.625, 0.75, 0.6934, 0.75, 0.6934, 0.75, 0.625, 0.75, 0.625, 0.75, 0.6934, 0.75, 0.6934, 0.75, 0.625, 0.75, 0.6934, 0.75, 0.6934, 0.75, 0.6934, 0.75, 0.6934, 0.75, 0.625, 0.75, 0.6934, 0.75, 0.6934, 0.75, 0.625, 0.75, 0.6934, 0.75, 0.625, 0.75, 0.625, 0.75, 0.6934, 0.75, 0.6934, 0.75, 0.625, 0.75, 0.625, 0.75, 0.6934, 0.75, 0.6934, 0.75, 0.6934, 0.75, 0.6934, 0.75, 0.6934, 0.75, 0.625, 0.75, 0.6934, 0.75, 0.6934, 0.75, 0.625, 0.75, 0.6934, 0.75, 0.6934, 0.75, 0.6934, 0.75, 0.6934, 0.75, 0.625, 0.75, 0.6934, 0.75, 0.6934, 0.75, 0.625, 0.75, 0.6934, 0.686, 0.625, 0.686, 0.625, 0.686, 0.6934, 0.686, 0.749, 0.686, 0.8357, 0.686, 0.8357, 0.686, 0.749, 0.686, 0.749, 0.686, 0.8357, 0.686, 0.8357, 0.686, 0.749, 0.686, 0.8357, 0.686, 0.749, 0.686, 0.749, 0.686, 0.8357, 0.686, 0.749, 0.686, 0.8357, 0.686, 0.8357, 0.686, 0.749, 0.686, 0.625, 0.686, 0.6934, 0.686, 0.6934, 0.686, 0.625, 0.686, 0.8357, 0.686, 0.8357, 0.686, 0.8357, 0.686, 0.8357, 0.686, 0.8357, 0.686, 0.749, 0.686, 0.749, 0.686, 0.8357, 0.686, 0.6934, 0.686, 0.625, 0.686, 0.625, 0.686, 0.6934, 0.686, 0.6934, 0.686, 0.6934, 0.686, 0.6934, 0.686, 0.6934, 0.686, 0.749, 0.686, 0.8357, 0.686, 0.8357, 0.686, 0.749, 0.686, 0.749, 0.686, 0.8357, 0.686, 0.8357, 0.686, 0.749, 0.686, 0.625, 0.686, 0.6934, 0.686, 0.6934, 0.686, 0.625, 0.686, 0.749, 0.686, 0.8357, 0.686, 0.8357, 0.686, 0.749, 0.686, 0.749, 0.686, 0.749, 0.686, 0.749, 0.686, 0.749, 0.686, 0.8357, 0.686, 0.749, 0.686, 0.749, 0.686, 0.8357, 0.686, 0.6934, 0.686, 0.6934, 0.686, 0.6934, 0.686, 0.6934, 0.686, 0.8357, 0.686, 0.749, 0.686, 0.749, 0.686, 0.8357, 0.686, 0.8357, 0.686, 0.8357, 0.686, 0.8357, 0.686, 0.8357, 0.686, 0.625, 0.686, 0.6934, 0.686, 0.6934, 0.686, 0.625, 0.686, 0.8357, 0.686, 0.8357, 0.686, 0.8357, 0.686, 0.8357, 0.686, 0.749, 0.686, 0.749, 0.686, 0.749, 0.686, 0.749, 0.686, 0.8357, 0.686, 0.875, 0.686, 0.875, 0.686, 0.8357, 0.686])
me_cube_001.use_remesh_fix_poles = True
me_cube_001.use_remesh_preserve_attributes = False
me_cube_001.update()

# ---- objects
ob_cube = bpy.data.objects.new('Cube', me_cube_001)
ob_point = bpy.data.objects.new('Point', light_point)
ob_point_001 = bpy.data.objects.new('Point.001', light_point_001)
ob_point_002 = bpy.data.objects.new('Point.002', light_point_002)
ob_point_003 = bpy.data.objects.new('Point.003', light_point_003)
ob_point_004 = bpy.data.objects.new('Point.004', light_point_004)
ob_point_005 = bpy.data.objects.new('Point.005', light_point_005)
ob_point_006 = bpy.data.objects.new('Point.006', light_point_006)
ob_point_007 = bpy.data.objects.new('Point.007', light_point_007)
ob_point_008 = bpy.data.objects.new('Point.008', light_point_008)

# ---- transforms, parenting, visibility, modifiers, constraints
ob_cube.location = (0.0, 0.0, 0.718)
_m = ob_cube.modifiers.new('Mirror', 'MIRROR')
_m.use_clip = True
ob_point.location = (0.3347, 0.2493, 2.727)
ob_point.scale = (3.066, 3.066, 3.066)
ob_point_001.location = (-2.848, -0.8844, 2.436)
ob_point_001.scale = (3.066, 3.066, 3.066)
ob_point_002.location = (-2.862, -3.786, 2.22)
ob_point_002.scale = (3.066, 3.066, 3.066)
ob_point_003.location = (3.208, 0.1935, 0.9718)
ob_point_003.scale = (3.066, 3.066, 3.066)
ob_point_004.location = (-2.654, 0.3961, 0.8898)
ob_point_004.scale = (3.066, 3.066, 3.066)
ob_point_005.location = (-0.7568, 2.12, 1.876)
ob_point_005.scale = (3.066, 3.066, 3.066)
ob_point_006.location = (-1.515, -0.9187, 4.707)
ob_point_006.scale = (3.066, 3.066, 3.066)
ob_point_007.location = (-0.7483, -3.701, 5.133)
ob_point_007.scale = (3.066, 3.066, 3.066)
ob_point_008.location = (1.492, -3.351, 4.62)
ob_point_008.scale = (3.066, 3.066, 3.066)

# ---- collection membership
col_collection.objects.link(ob_cube)
col_collection.objects.link(ob_point)
col_collection.objects.link(ob_point_001)
col_collection.objects.link(ob_point_002)
col_collection.objects.link(ob_point_003)
col_collection.objects.link(ob_point_004)
col_collection.objects.link(ob_point_005)
col_collection.objects.link(ob_point_006)
col_collection.objects.link(ob_point_007)
col_collection.objects.link(ob_point_008)

# ---- scene / render settings (as saved in the file)
scene.frame_start = 1; scene.frame_end = 250; scene.frame_set(1)
scene.render.engine = 'BLENDER_EEVEE_NEXT'
scene.cycles.sampling_pattern = 'TABULATED_SOBOL'
scene.cycles.use_light_tree = False
scene.view_settings.view_transform = 'Standard'
bpy.context.view_layer.update()

# ---- added for rendering (the .blend has no active camera): camera
cam_auto = bpy.data.cameras.new('AutoCamera')
cam_auto.lens = 50.0
cam_auto.sensor_width = 36.0
cam_auto.clip_end = 1000.0
ob_auto_camera = bpy.data.objects.new('AutoCamera', cam_auto)
scene.collection.objects.link(ob_auto_camera)
ob_auto_camera.location = (7.84768, -11.4379, 7.95244)
ob_auto_camera.rotation_euler = (1.09748, -7.21219e-08, 0.694738)
scene.camera = ob_auto_camera
bpy.context.view_layer.update()
